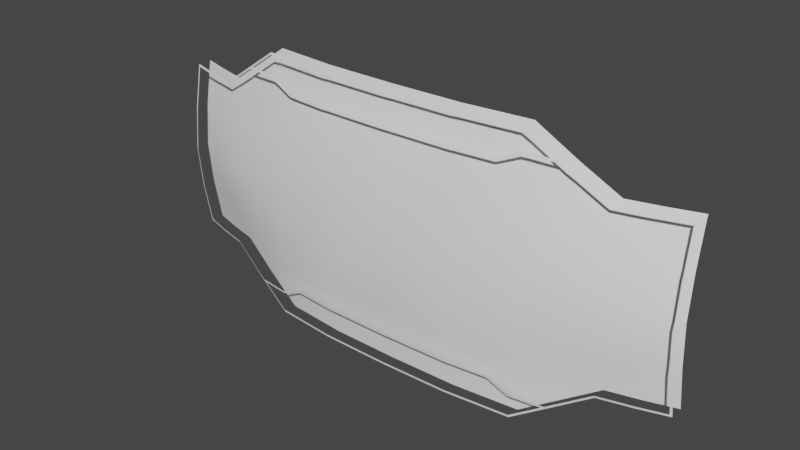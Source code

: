 # Source: prj_shield.blend  (saved by Blender 3.0.42; exported with 4.5.12 LTS)
import bpy
from mathutils import Matrix  # noqa: F401  (used for matrix-valued properties, if any)

bpy.ops.wm.read_factory_settings(use_empty=True)
scene = bpy.context.scene
scene.name = 'Scene'

# ---- collections
col_collection = bpy.data.collections.new('Collection'); scene.collection.children.link(col_collection)

# ---- materials (node trees are filled in below, after node groups)
mat_base = bpy.data.materials.new('base')
mat_base.use_transparent_shadow = False
mat_extra = bpy.data.materials.new('extra')
mat_extra.use_transparent_shadow = False

# ---- material node trees
mat_base.use_nodes = True; mat_base.node_tree.nodes.clear()
_N = mat_base.node_tree.nodes; _L = mat_base.node_tree.links
n0 = _N.new('ShaderNodeBsdfPrincipled'); n0.name = 'Principled BSDF'; n0.location = (10, 300)
n0.distribution = 'GGX'
n0.subsurface_method = 'RANDOM_WALK_SKIN'
n0.inputs[0].default_value = (1.0, 1.0, 1.0, 1.0)
n0.inputs[3].default_value = 1.45
n0.inputs[27].default_value = (0.0, 0.0, 0.0, 1.0)
n0.inputs[28].default_value = 1.0
n1 = _N.new('ShaderNodeOutputMaterial'); n1.name = 'Material Output'; n1.location = (300, 300)
_L.new(n0.outputs[0], n1.inputs[0])
n1.is_active_output = True
mat_extra.use_nodes = True; mat_extra.node_tree.nodes.clear()
_N = mat_extra.node_tree.nodes; _L = mat_extra.node_tree.links
n0 = _N.new('ShaderNodeBsdfPrincipled'); n0.name = 'Principled BSDF'; n0.location = (10, 300)
n0.distribution = 'GGX'
n0.subsurface_method = 'RANDOM_WALK_SKIN'
n0.inputs[0].default_value = (1.0, 1.0, 1.0, 1.0)
n0.inputs[3].default_value = 1.45
n0.inputs[27].default_value = (0.0, 0.0, 0.0, 1.0)
n0.inputs[28].default_value = 1.0
n1 = _N.new('ShaderNodeOutputMaterial'); n1.name = 'Material Output'; n1.location = (300, 300)
_L.new(n0.outputs[0], n1.inputs[0])
n1.is_active_output = True

# ---- world
world_world = bpy.data.worlds.new('World'); scene.world = world_world
world_world.use_nodes = True; world_world.node_tree.nodes.clear()
_N = world_world.node_tree.nodes; _L = world_world.node_tree.links
n0 = _N.new('ShaderNodeOutputWorld'); n0.name = 'World Output'; n0.location = (300, 300)
n1 = _N.new('ShaderNodeBackground'); n1.name = 'Background'; n1.location = (10, 300)
n1.inputs[0].default_value = (0.05088, 0.05088, 0.05088, 1.0)
_L.new(n1.outputs[0], n0.inputs[0])
n0.is_active_output = True
world_world.color = (0.05088, 0.05088, 0.05088)
world_world.use_sun_shadow = False
world_world.sun_shadow_jitter_overblur = 0.0

# ---- meshes
me_semodelmesh_006 = bpy.data.meshes.new('SEModelMesh.006')
me_semodelmesh_006.from_pydata([(-1.377, 0.0729, 0.6966), (-1.529, 0.1189, 0.6966), (-1.529, 0.07375, 0.4437), (-1.195, 0.02699, 0.6966), (-1.377, 0.01942, 0.4437), (-1.53, 0.05122, 0.2), (-1.377, -0.007306, 0.2), (-1.195, -0.03327, 0.453), (-0.9898, -0.07425, 0.5176), (-0.9898, -0.01177, 0.8278), (-0.772, -0.1047, 0.5795), (-0.772, -0.04221, 0.9704), (-0.4016, -0.07764, 0.9704), (-0.4016, -0.1401, 0.5909), (-0.4016, -0.1713, 0.2), (-0.772, -0.136, 0.2), (-0.9898, -0.1055, 0.2), (-1.195, -0.06338, 0.2), (-1.195, -0.03327, -0.053), (-1.377, 0.01942, -0.04368), (-1.529, 0.07375, -0.04368), (-1.377, 0.0729, -0.2966), (-1.529, 0.1189, -0.2966), (-1.195, 0.02699, -0.2967), (-0.9898, -0.07425, -0.1176), (-0.772, -0.1047, -0.1795), (-0.9898, -0.01177, -0.4278), (-0.772, -0.04221, -0.5704), (-0.4016, -0.07764, -0.5705), (-0.4016, -0.1401, -0.1909), (1.296e-05, -0.1781, 0.2), (1.296e-05, -0.1468, 0.5909), (1.296e-05, -0.08432, 0.9704), (0.4017, -0.07764, 0.9704), (0.4017, -0.1401, 0.5909), (0.7723, -0.1047, 0.5795), (0.4017, -0.1713, 0.2), (1.296e-05, -0.1468, -0.1909), (0.4017, -0.1401, -0.1909), (0.7723, -0.1047, -0.1795), (0.4017, -0.07764, -0.5705), (1.296e-05, -0.08432, -0.5705), (0.7723, -0.04221, -0.5704), (0.9898, -0.01177, -0.4278), (0.9898, -0.07425, -0.1176), (1.195, 0.02699, -0.2966), (0.7723, -0.136, 0.2), (0.9898, -0.07425, 0.5176), (0.9898, -0.1055, 0.2), (1.195, -0.03327, -0.053), (1.377, 0.01942, -0.04368), (1.377, 0.0729, -0.2966), (1.53, 0.07375, -0.04368), (1.53, 0.1189, -0.2966), (1.53, 0.05126, 0.2), (1.377, -0.007306, 0.2), (1.195, -0.06338, 0.2), (1.195, -0.03327, 0.453), (1.377, 0.01942, 0.4437), (1.53, 0.07375, 0.4437), (1.377, 0.0729, 0.6966), (1.53, 0.1189, 0.6966), (1.195, 0.02699, 0.6966), (0.9898, -0.01177, 0.8278), (0.7723, -0.04221, 0.9704), (-0.9898, -0.01239, 0.814), (-0.772, -0.04202, 0.9569), (-0.772, -0.0393, 0.9704), (-0.772, -0.0393, 0.9704), (-0.9898, -0.008858, 0.8278), (-0.9898, -0.01239, 0.814), (-1.195, 0.02586, 0.6838), (-0.9898, -0.01239, 0.814), (-0.9898, -0.008858, 0.8278), (-0.9898, -0.008858, 0.8278), (-1.195, 0.02986, 0.6966), (-1.195, 0.02586, 0.6838), (-1.377, 0.07243, 0.6841), (-1.195, 0.02586, 0.6838), (-1.195, 0.02986, 0.6966), (-1.195, 0.02986, 0.6966), (-1.377, 0.07582, 0.6966), (-1.377, 0.07243, 0.6841), (-1.541, 0.1225, 0.6839), (-1.377, 0.07243, 0.6841), (-1.377, 0.07582, 0.6966), (-1.377, 0.07582, 0.6966), (-1.541, 0.1254, 0.6966), (-1.541, 0.1225, 0.6839), (-0.4016, -0.0774, 0.9577), (1.296e-05, -0.08408, 0.9577), (1.296e-05, -0.08145, 0.9704), (-0.4016, -0.07472, 0.9704), (-0.772, -0.04202, 0.9569), (-0.4016, -0.0774, 0.9577), (-0.4016, -0.07472, 0.9704), (-0.772, -0.0393, 0.9704), (-0.772, -0.04202, -0.5568), (-0.9898, -0.01239, -0.4139), (-0.9898, -0.008858, -0.4278), (-0.9898, -0.008858, -0.4278), (-0.772, -0.0393, -0.5704), (-0.772, -0.04202, -0.5568), (-0.9898, -0.01239, -0.4139), (-1.195, 0.02586, -0.2837), (-1.195, 0.02986, -0.2967), (-1.195, 0.02986, -0.2967), (-0.9898, -0.008858, -0.4278), (-0.9898, -0.01239, -0.4139), (-1.195, 0.02586, -0.2837), (-1.377, 0.07243, -0.2839), (-1.377, 0.07582, -0.2966), (-1.377, 0.07582, -0.2966), (-1.195, 0.02986, -0.2967), (-1.195, 0.02586, -0.2837), (-1.377, 0.07243, -0.2839), (-1.541, 0.1225, -0.2838), (-1.541, 0.1254, -0.2966), (-1.541, 0.1254, -0.2966), (-1.377, 0.07582, -0.2966), (-1.377, 0.07243, -0.2839), (-0.4016, -0.0774, -0.5576), (-0.772, -0.04202, -0.5568), (-0.772, -0.0393, -0.5704), (-0.4016, -0.07472, -0.5705), (1.296e-05, -0.08408, -0.5576), (-0.4016, -0.0774, -0.5576), (-0.4016, -0.07472, -0.5705), (1.296e-05, -0.08145, -0.5705), (0.7723, -0.04202, 0.9569), (0.9898, -0.01239, 0.814), (0.9898, -0.008858, 0.8278), (0.9898, -0.008858, 0.8278), (0.7723, -0.0393, 0.9704), (0.7723, -0.04202, 0.9569), (0.9898, -0.01239, 0.814), (1.195, 0.02586, 0.6838), (1.195, 0.02986, 0.6966), (1.195, 0.02986, 0.6966), (0.9898, -0.008858, 0.8278), (0.9898, -0.01239, 0.814), (1.195, 0.02586, 0.6838), (1.377, 0.07243, 0.6841), (1.377, 0.07582, 0.6966), (1.377, 0.07582, 0.6966), (1.195, 0.02986, 0.6966), (1.195, 0.02586, 0.6838), (1.377, 0.07243, 0.6841), (1.542, 0.1225, 0.6839), (1.542, 0.1254, 0.6966), (1.542, 0.1254, 0.6966), (1.377, 0.07582, 0.6966), (1.377, 0.07243, 0.6841), (0.4017, -0.0774, 0.9577), (0.7723, -0.04202, 0.9569), (0.7723, -0.0393, 0.9704), (0.4017, -0.07472, 0.9704), (1.296e-05, -0.08408, 0.9577), (0.4017, -0.0774, 0.9577), (0.4017, -0.07472, 0.9704), (1.296e-05, -0.08145, 0.9704), (0.9898, -0.01239, -0.4139), (0.7723, -0.04202, -0.5568), (0.7723, -0.0393, -0.5704), (0.7723, -0.0393, -0.5704), (0.9898, -0.008858, -0.4278), (0.9898, -0.01239, -0.4139), (1.195, 0.02586, -0.2836), (0.9898, -0.01239, -0.4139), (0.9898, -0.008858, -0.4278), (0.9898, -0.008858, -0.4278), (1.195, 0.02986, -0.2966), (1.195, 0.02586, -0.2836), (1.377, 0.07243, -0.284), (1.195, 0.02586, -0.2836), (1.195, 0.02986, -0.2966), (1.195, 0.02986, -0.2966), (1.377, 0.07582, -0.2966), (1.377, 0.07243, -0.284), (1.542, 0.1225, -0.2838), (1.377, 0.07243, -0.284), (1.377, 0.07582, -0.2966), (1.377, 0.07582, -0.2966), (1.542, 0.1254, -0.2966), (1.542, 0.1225, -0.2838), (0.4017, -0.0774, -0.5576), (1.296e-05, -0.08408, -0.5576), (1.296e-05, -0.08145, -0.5705), (0.4017, -0.07472, -0.5705), (0.7723, -0.04202, -0.5568), (0.4017, -0.0774, -0.5576), (0.4017, -0.07472, -0.5705), (0.7723, -0.0393, -0.5704), (-0.9898, -0.09542, 0.814), (-0.772, -0.1251, 0.9569), (-0.772, -0.1223, 0.9704), (-0.772, -0.1223, 0.9704), (-0.9898, -0.09189, 0.8278), (-0.9898, -0.09542, 0.814), (-1.195, -0.05717, 0.6838), (-0.9898, -0.09542, 0.814), (-0.9898, -0.09189, 0.8278), (-0.9898, -0.09189, 0.8278), (-1.195, -0.05317, 0.6966), (-1.195, -0.05717, 0.6838), (-1.377, -0.0106, 0.6841), (-1.195, -0.05717, 0.6838), (-1.195, -0.05317, 0.6966), (-1.195, -0.05317, 0.6966), (-1.377, -0.007212, 0.6966), (-1.377, -0.0106, 0.6841), (-1.541, 0.03946, 0.6839), (-1.377, -0.0106, 0.6841), (-1.377, -0.007212, 0.6966), (-1.377, -0.007212, 0.6966), (-1.541, 0.04233, 0.6966), (-1.541, 0.03946, 0.6839), (-0.4016, -0.1604, 0.9577), (1.296e-05, -0.1672, 0.9577), (1.296e-05, -0.1645, 0.9704), (-0.4016, -0.1578, 0.9704), (-0.772, -0.1251, 0.9569), (-0.4016, -0.1604, 0.9577), (-0.4016, -0.1578, 0.9704), (-0.772, -0.1223, 0.9704), (-0.772, -0.1251, -0.5568), (-0.9898, -0.09542, -0.4139), (-0.9898, -0.09189, -0.4278), (-0.9898, -0.09189, -0.4278), (-0.772, -0.1223, -0.5704), (-0.772, -0.1251, -0.5568), (-0.9898, -0.09542, -0.4139), (-1.195, -0.05717, -0.2837), (-1.195, -0.05317, -0.2967), (-1.195, -0.05317, -0.2967), (-0.9898, -0.09189, -0.4278), (-0.9898, -0.09542, -0.4139), (-1.195, -0.05717, -0.2837), (-1.377, -0.0106, -0.2839), (-1.377, -0.007212, -0.2966), (-1.377, -0.007212, -0.2966), (-1.195, -0.05317, -0.2967), (-1.195, -0.05717, -0.2837), (-1.377, -0.0106, -0.2839), (-1.541, 0.03946, -0.2838), (-1.541, 0.04233, -0.2966), (-1.541, 0.04233, -0.2966), (-1.377, -0.007212, -0.2966), (-1.377, -0.0106, -0.2839), (-0.4016, -0.1604, -0.5576), (-0.772, -0.1251, -0.5568), (-0.772, -0.1223, -0.5704), (-0.4016, -0.1578, -0.5705), (1.296e-05, -0.1672, -0.5576), (-0.4016, -0.1604, -0.5576), (-0.4016, -0.1578, -0.5705), (1.296e-05, -0.1645, -0.5705), (0.7723, -0.1251, 0.9569), (0.9898, -0.09542, 0.814), (0.9898, -0.09189, 0.8278), (0.9898, -0.09189, 0.8278), (0.7723, -0.1223, 0.9704), (0.7723, -0.1251, 0.9569), (0.9898, -0.09542, 0.814), (1.195, -0.05717, 0.6838), (1.195, -0.05317, 0.6966), (1.195, -0.05317, 0.6966), (0.9898, -0.09189, 0.8278), (0.9898, -0.09542, 0.814), (1.195, -0.05717, 0.6838), (1.377, -0.0106, 0.6841), (1.377, -0.007212, 0.6966), (1.377, -0.007212, 0.6966), (1.195, -0.05317, 0.6966), (1.195, -0.05717, 0.6838), (1.377, -0.0106, 0.6841), (1.542, 0.03946, 0.6839), (1.542, 0.04233, 0.6966), (1.542, 0.04233, 0.6966), (1.377, -0.007212, 0.6966), (1.377, -0.0106, 0.6841), (0.4017, -0.1604, 0.9577), (0.7723, -0.1251, 0.9569), (0.7723, -0.1223, 0.9704), (0.4017, -0.1578, 0.9704), (1.296e-05, -0.1672, 0.9577), (0.4017, -0.1604, 0.9577), (0.4017, -0.1578, 0.9704), (1.296e-05, -0.1645, 0.9704), (0.9898, -0.09542, -0.4139), (0.7723, -0.1251, -0.5568), (0.7723, -0.1223, -0.5704), (0.7723, -0.1223, -0.5704), (0.9898, -0.09189, -0.4278), (0.9898, -0.09542, -0.4139), (1.195, -0.05717, -0.2836), (0.9898, -0.09542, -0.4139), (0.9898, -0.09189, -0.4278), (0.9898, -0.09189, -0.4278), (1.195, -0.05317, -0.2966), (1.195, -0.05717, -0.2836), (1.377, -0.0106, -0.284), (1.195, -0.05717, -0.2836), (1.195, -0.05317, -0.2966), (1.195, -0.05317, -0.2966), (1.377, -0.007212, -0.2966), (1.377, -0.0106, -0.284), (1.542, 0.03946, -0.2838), (1.377, -0.0106, -0.284), (1.377, -0.007212, -0.2966), (1.377, -0.007212, -0.2966), (1.542, 0.04233, -0.2966), (1.542, 0.03946, -0.2838), (0.4017, -0.1604, -0.5576), (1.296e-05, -0.1672, -0.5576), (1.296e-05, -0.1645, -0.5705), (0.4017, -0.1578, -0.5705), (0.7723, -0.1251, -0.5568), (0.4017, -0.1604, -0.5576), (0.4017, -0.1578, -0.5705), (0.7723, -0.1223, -0.5704), (-0.7713, -0.1251, 0.8342), (-0.6456, -0.1372, 0.7744), (-0.6456, -0.1345, 0.7879), (-0.6456, -0.1345, 0.7879), (-0.7713, -0.1216, 0.848), (-0.7713, -0.1251, 0.8342), (-0.9572, -0.09993, 0.8353), (-0.7713, -0.1251, 0.8342), (-0.7713, -0.1216, 0.848), (-0.7713, -0.1216, 0.848), (-0.9373, -0.09979, 0.8482), (-0.9572, -0.09993, 0.8353), (-0.4016, -0.1604, 0.7751), (1.296e-05, -0.1672, 0.7751), (1.296e-05, -0.1645, 0.7879), (-0.4016, -0.1578, 0.7879), (-0.6456, -0.1372, 0.7744), (-0.4016, -0.1604, 0.7751), (-0.4016, -0.1578, 0.7879), (-0.6456, -0.1345, 0.7879), (0.6459, -0.1372, 0.7744), (0.7713, -0.1252, 0.8344), (0.7713, -0.1217, 0.8483), (0.7713, -0.1217, 0.8483), (0.6459, -0.1345, 0.7879), (0.6459, -0.1372, 0.7744), (0.7713, -0.1252, 0.8344), (0.9572, -0.09975, 0.8353), (0.9374, -0.09965, 0.8482), (0.9374, -0.09965, 0.8482), (0.7713, -0.1217, 0.8483), (0.7713, -0.1252, 0.8344), (0.4017, -0.1604, 0.7751), (0.6459, -0.1372, 0.7744), (0.6459, -0.1345, 0.7879), (0.4017, -0.1578, 0.7879), (1.296e-05, -0.1672, 0.7751), (0.4017, -0.1604, 0.7751), (0.4017, -0.1578, 0.7879), (1.296e-05, -0.1645, 0.7879), (-0.7713, -0.1251, -0.4345), (-0.7713, -0.1216, -0.448), (-0.6456, -0.1345, -0.3879), (-0.6456, -0.1345, -0.3879), (-0.6456, -0.1372, -0.3747), (-0.7713, -0.1251, -0.4345), (-0.9572, -0.09993, -0.4356), (-0.9373, -0.09979, -0.4482), (-0.7713, -0.1216, -0.448), (-0.7713, -0.1216, -0.448), (-0.7713, -0.1251, -0.4345), (-0.9572, -0.09993, -0.4356), (-0.4016, -0.1604, -0.3754), (-0.4016, -0.1578, -0.3879), (1.296e-05, -0.1645, -0.3879), (1.296e-05, -0.1672, -0.3754), (-0.6456, -0.1372, -0.3747), (-0.6456, -0.1345, -0.3879), (-0.4016, -0.1578, -0.3879), (-0.4016, -0.1604, -0.3754), (0.6459, -0.1372, -0.3747), (0.6459, -0.1345, -0.3879), (0.7713, -0.1217, -0.4483), (0.7713, -0.1217, -0.4483), (0.7713, -0.1252, -0.4347), (0.6459, -0.1372, -0.3747), (0.7713, -0.1252, -0.4347), (0.7713, -0.1217, -0.4483), (0.9366, -0.09965, -0.4482), (0.9366, -0.09965, -0.4482), (0.9572, -0.09975, -0.4356), (0.7713, -0.1252, -0.4347), (0.4017, -0.1604, -0.3754), (0.4017, -0.1578, -0.3879), (0.6459, -0.1345, -0.3879), (0.6459, -0.1372, -0.3747), (1.296e-05, -0.1672, -0.3754), (1.296e-05, -0.1645, -0.3879), (0.4017, -0.1578, -0.3879), (0.4017, -0.1604, -0.3754), (1.542, 0.05573, 0.2), (1.542, 0.07798, 0.4437), (1.53, 0.07375, 0.4437), (1.53, 0.07375, 0.4437), (1.53, 0.05126, 0.2), (1.542, 0.05573, 0.2), (1.53, 0.1189, 0.6966), (1.53, 0.07375, 0.4437), (1.542, 0.07798, 0.4437), (1.542, 0.07798, 0.4437), (1.542, 0.1224, 0.6966), (1.53, 0.1189, 0.6966), (1.53, 0.07375, -0.04368), (1.53, 0.1189, -0.2966), (1.542, 0.1224, -0.2966), (1.542, 0.1224, -0.2966), (1.542, 0.07798, -0.04368), (1.53, 0.07375, -0.04368), (1.53, 0.07375, -0.04368), (1.542, 0.07798, -0.04368), (1.542, 0.05573, 0.2), (1.542, 0.05573, 0.2), (1.53, 0.05126, 0.2), (1.53, 0.07375, -0.04368), (-1.529, 0.07375, 0.4437), (-1.529, 0.1189, 0.6966), (-1.541, 0.1224, 0.6966), (-1.541, 0.1224, 0.6966), (-1.541, 0.07798, 0.4437), (-1.529, 0.07375, 0.4437), (-1.529, 0.07375, 0.4437), (-1.541, 0.07798, 0.4437), (-1.541, 0.05573, 0.2), (-1.541, 0.05573, 0.2), (-1.53, 0.05122, 0.2), (-1.529, 0.07375, 0.4437), (-1.541, 0.05573, 0.2), (-1.541, 0.07798, -0.04368), (-1.529, 0.07375, -0.04368), (-1.529, 0.07375, -0.04368), (-1.53, 0.05122, 0.2), (-1.541, 0.05573, 0.2), (-1.529, 0.1189, -0.2966), (-1.529, 0.07375, -0.04368), (-1.541, 0.07798, -0.04368), (-1.541, 0.07798, -0.04368), (-1.541, 0.1224, -0.2966), (-1.529, 0.1189, -0.2966), (1.542, -0.02386, 0.2), (1.542, -0.001613, 0.4437), (1.53, -0.0058, 0.4437), (1.53, -0.0058, 0.4437), (1.53, -0.02833, 0.2), (1.542, -0.02386, 0.2), (1.53, 0.03931, 0.6966), (1.53, -0.0058, 0.4437), (1.542, -0.001613, 0.4437), (1.542, -0.001613, 0.4437), (1.542, 0.04289, 0.6966), (1.53, 0.03931, 0.6966), (1.53, -0.0058, -0.04368), (1.53, 0.03931, -0.2966), (1.542, 0.04289, -0.2966), (1.542, 0.04289, -0.2966), (1.542, -0.001613, -0.04368), (1.53, -0.0058, -0.04368), (1.53, -0.0058, -0.04368), (1.542, -0.001613, -0.04368), (1.542, -0.02386, 0.2), (1.542, -0.02386, 0.2), (1.53, -0.02833, 0.2), (1.53, -0.0058, -0.04368), (-1.529, -0.007964, 0.4437), (-1.529, 0.03715, 0.6966), (-1.541, 0.04077, 0.6966), (-1.541, 0.04077, 0.6966), (-1.541, -0.00373, 0.4437), (-1.529, -0.007964, 0.4437), (-1.529, -0.007964, 0.4437), (-1.541, -0.00373, 0.4437), (-1.541, -0.02598, 0.2), (-1.541, -0.02598, 0.2), (-1.53, -0.0305, 0.2), (-1.529, -0.007964, 0.4437), (-1.541, -0.02598, 0.2), (-1.541, -0.00373, -0.04368), (-1.529, -0.007964, -0.04368), (-1.529, -0.007964, -0.04368), (-1.53, -0.0305, 0.2), (-1.541, -0.02598, 0.2), (-1.529, 0.03715, -0.2966), (-1.529, -0.007964, -0.04368), (-1.541, -0.00373, -0.04368), (-1.541, -0.00373, -0.04368), (-1.541, 0.04077, -0.2966), (-1.529, 0.03715, -0.2966)], [], [(0, 2, 1), (3, 4, 0), (2, 0, 4), (4, 5, 2), (5, 4, 6), (7, 6, 4), (4, 3, 7), (3, 8, 7), (8, 3, 9), (9, 10, 8), (10, 9, 11), (12, 10, 11), (10, 12, 13), (14, 10, 13), (10, 14, 15), (15, 8, 10), (8, 15, 16), (16, 7, 8), (7, 16, 17), (6, 7, 17), (16, 18, 17), (18, 6, 17), (6, 18, 19), (19, 5, 6), (5, 19, 20), (21, 20, 19), (20, 21, 22), (19, 23, 21), (23, 19, 18), (24, 23, 18), (18, 16, 24), (15, 24, 16), (24, 15, 25), (14, 25, 15), (25, 26, 24), (23, 24, 26), (25, 27, 26), (25, 28, 27), (25, 14, 29), (28, 25, 29), (14, 30, 29), (13, 30, 14), (12, 31, 13), (30, 13, 31), (12, 32, 31), (33, 31, 32), (31, 33, 34), (34, 30, 31), (33, 35, 34), (30, 34, 36), (35, 36, 34), (30, 37, 29), (36, 38, 30), (30, 38, 37), (36, 39, 38), (38, 40, 37), (39, 40, 38), (37, 41, 28), (37, 40, 41), (28, 29, 37), (40, 39, 42), (39, 43, 42), (43, 39, 44), (44, 45, 43), (39, 46, 44), (39, 36, 46), (36, 35, 46), (47, 46, 35), (46, 47, 48), (44, 46, 48), (48, 49, 44), (45, 44, 49), (50, 45, 49), (45, 50, 51), (52, 51, 50), (51, 52, 53), (50, 54, 52), (54, 50, 55), (49, 55, 50), (49, 48, 56), (55, 49, 56), (48, 57, 56), (57, 48, 47), (57, 55, 56), (55, 57, 58), (58, 54, 55), (54, 58, 59), (60, 59, 58), (59, 60, 61), (58, 62, 60), (62, 58, 57), (47, 62, 57), (62, 47, 63), (35, 63, 47), (63, 35, 64), (35, 33, 64), (65, 67, 66), (68, 70, 69), (71, 73, 72), (74, 76, 75), (77, 79, 78), (80, 82, 81), (83, 85, 84), (86, 88, 87), (89, 91, 90), (91, 89, 92), (93, 95, 94), (95, 93, 96), (97, 99, 98), (100, 102, 101), (103, 105, 104), (106, 108, 107), (109, 111, 110), (112, 114, 113), (115, 117, 116), (118, 120, 119), (121, 123, 122), (123, 121, 124), (125, 127, 126), (127, 125, 128), (129, 131, 130), (132, 134, 133), (135, 137, 136), (138, 140, 139), (141, 143, 142), (144, 146, 145), (147, 149, 148), (150, 152, 151), (153, 155, 154), (155, 153, 156), (157, 159, 158), (159, 157, 160), (161, 163, 162), (164, 166, 165), (167, 169, 168), (170, 172, 171), (173, 175, 174), (176, 178, 177), (179, 181, 180), (182, 184, 183), (185, 187, 186), (187, 185, 188), (189, 191, 190), (191, 189, 192), (193, 195, 194), (196, 198, 197), (199, 201, 200), (202, 204, 203), (205, 207, 206), (208, 210, 209), (211, 213, 212), (214, 216, 215), (217, 219, 218), (219, 217, 220), (221, 223, 222), (223, 221, 224), (225, 227, 226), (228, 230, 229), (231, 233, 232), (234, 236, 235), (237, 239, 238), (240, 242, 241), (243, 245, 244), (246, 248, 247), (249, 251, 250), (251, 249, 252), (253, 255, 254), (255, 253, 256), (257, 259, 258), (260, 262, 261), (263, 265, 264), (266, 268, 267), (269, 271, 270), (272, 274, 273), (275, 277, 276), (278, 280, 279), (281, 283, 282), (283, 281, 284), (285, 287, 286), (287, 285, 288), (289, 291, 290), (292, 294, 293), (295, 297, 296), (298, 300, 299), (301, 303, 302), (304, 306, 305), (307, 309, 308), (310, 312, 311), (313, 315, 314), (315, 313, 316), (317, 319, 318), (319, 317, 320), (321, 323, 322), (324, 326, 325), (327, 329, 328), (330, 332, 331), (333, 335, 334), (335, 333, 336), (337, 339, 338), (339, 337, 340), (341, 343, 342), (344, 346, 345), (347, 349, 348), (350, 352, 351), (353, 355, 354), (355, 353, 356), (357, 359, 358), (359, 357, 360), (361, 363, 362), (364, 366, 365), (367, 369, 368), (370, 372, 371), (373, 375, 374), (375, 373, 376), (377, 379, 378), (379, 377, 380), (381, 383, 382), (384, 386, 385), (387, 389, 388), (390, 392, 391), (393, 395, 394), (395, 393, 396), (397, 399, 398), (399, 397, 400), (401, 403, 402), (404, 406, 405), (407, 409, 408), (410, 412, 411), (413, 415, 414), (416, 418, 417), (419, 421, 420), (422, 424, 423), (425, 427, 426), (428, 430, 429), (431, 433, 432), (434, 436, 435), (437, 439, 438), (440, 442, 441), (443, 445, 444), (446, 448, 447), (449, 451, 450), (452, 454, 453), (455, 457, 456), (458, 460, 459), (461, 463, 462), (464, 466, 465), (467, 469, 468), (470, 472, 471), (473, 475, 474), (476, 478, 477), (479, 481, 480), (482, 484, 483), (485, 487, 486), (488, 490, 489), (491, 493, 492), (494, 496, 495)])
me_semodelmesh_006.polygons.foreach_set('use_smooth', [True] * 256)
me_semodelmesh_006.polygons.foreach_set('material_index', [0, 0, 0, 0, 0, 0, 0, 0, 0, 0, 0, 0, 0, 0, 0, 0, 0, 0, 0, 0, 0, 0, 0, 0, 0, 0, 0, 0, 0, 0, 0, 0, 0, 0, 0, 0, 0, 0, 0, 0, 0, 0, 0, 0, 0, 0, 0, 0, 0, 0, 0, 0, 0, 0, 0, 0, 0, 0, 0, 0, 0, 0, 0, 0, 0, 0, 0, 0, 0, 0, 0, 0, 0, 0, 0, 0, 0, 0, 0, 0, 0, 0, 0, 0, 0, 0, 0, 0, 0, 0, 0, 0, 0, 0, 0, 0, 0, 0, 0, 0, 0, 0, 0, 0, 0, 0, 0, 0, 0, 0, 0, 0, 0, 0, 0, 0, 0, 0, 0, 0, 0, 0, 0, 0, 0, 0, 0, 0, 0, 0, 0, 0, 0, 0, 0, 0, 0, 0, 0, 0, 0, 0, 0, 0, 1, 1, 1, 1, 1, 1, 1, 1, 1, 1, 1, 1, 1, 1, 1, 1, 1, 1, 1, 1, 1, 1, 1, 1, 1, 1, 1, 1, 1, 1, 1, 1, 1, 1, 1, 1, 1, 1, 1, 1, 1, 1, 1, 1, 1, 1, 1, 1, 1, 1, 1, 1, 1, 1, 1, 1, 1, 1, 0, 1, 1, 1, 1, 1, 1, 1, 1, 1, 1, 1, 1, 1, 1, 1, 1, 1, 1, 1, 1, 1, 0, 0, 0, 0, 0, 0, 0, 0, 0, 0, 0, 0, 0, 0, 0, 0, 1, 1, 1, 1, 1, 1, 1, 1, 1, 1, 1, 1, 1, 1, 1, 1])
_uv = me_semodelmesh_006.uv_layers.new(name='UVSet_0')
_uv.uv.foreach_set('vector', [0.04521, 0.2209, 0.003355, 0.3652, 0.003416, 0.2204, 0.1118, 0.2204, 0.04521, 0.3656, 0.04521, 0.2209, 0.003355, 0.3652, 0.04521, 0.2209, 0.04521, 0.3656, 0.04521, 0.3656, 0.003324, 0.5027, 0.003355, 0.3652, 0.003324, 0.5027, 0.04521, 0.3656, 0.04521, 0.5032, 0.1118, 0.3622, 0.04521, 0.5032, 0.04521, 0.3656, 0.04521, 0.3656, 0.1118, 0.2204, 0.1118, 0.3622, 0.1118, 0.2204, 0.1814, 0.3271, 0.1118, 0.3622, 0.1814, 0.3271, 0.1118, 0.2204, 0.1814, 0.1516, 0.1814, 0.1516, 0.2507, 0.295, 0.1814, 0.3271, 0.2507, 0.295, 0.1814, 0.1516, 0.2507, 0.08393, 0.3731, 0.08393, 0.2507, 0.295, 0.2507, 0.08393, 0.2507, 0.295, 0.3731, 0.08393, 0.3731, 0.295, 0.3731, 0.5027, 0.2507, 0.295, 0.3731, 0.295, 0.2507, 0.295, 0.3731, 0.5027, 0.2507, 0.5027, 0.2507, 0.5027, 0.1814, 0.3271, 0.2507, 0.295, 0.1814, 0.3271, 0.2507, 0.5027, 0.1814, 0.5027, 0.1814, 0.5027, 0.1118, 0.3622, 0.1814, 0.3271, 0.1118, 0.3622, 0.1814, 0.5027, 0.1118, 0.5027, 0.04521, 0.5032, 0.1118, 0.3622, 0.1118, 0.5027, 0.1814, 0.5027, 0.1118, 0.6433, 0.1118, 0.5027, 0.1118, 0.6433, 0.04521, 0.5032, 0.1118, 0.5027, 0.04521, 0.5032, 0.1118, 0.6433, 0.04521, 0.6407, 0.04521, 0.6407, 0.003324, 0.5027, 0.04521, 0.5032, 0.003324, 0.5027, 0.04521, 0.6407, 0.003355, 0.6403, 0.04521, 0.7783, 0.003355, 0.6403, 0.04521, 0.6407, 0.003355, 0.6403, 0.04521, 0.7783, 0.003416, 0.7779, 0.04521, 0.6407, 0.1118, 0.7778, 0.04521, 0.7783, 0.1118, 0.7778, 0.04521, 0.6407, 0.1118, 0.6433, 0.1814, 0.6783, 0.1118, 0.7778, 0.1118, 0.6433, 0.1118, 0.6433, 0.1814, 0.5027, 0.1814, 0.6783, 0.2507, 0.5027, 0.1814, 0.6783, 0.1814, 0.5027, 0.1814, 0.6783, 0.2507, 0.5027, 0.2507, 0.7105, 0.3731, 0.5027, 0.2507, 0.7105, 0.2507, 0.5027, 0.2507, 0.7105, 0.1814, 0.8485, 0.1814, 0.6783, 0.1118, 0.7778, 0.1814, 0.6783, 0.1814, 0.8485, 0.2507, 0.7105, 0.2507, 0.9166, 0.1814, 0.8485, 0.2507, 0.7105, 0.3731, 0.9166, 0.2507, 0.9166, 0.2507, 0.7105, 0.3731, 0.5027, 0.3731, 0.7105, 0.3731, 0.9166, 0.2507, 0.7105, 0.3731, 0.7105, 0.3731, 0.5027, 0.4998, 0.5027, 0.3731, 0.7105, 0.3731, 0.295, 0.4998, 0.5027, 0.3731, 0.5027, 0.3731, 0.08393, 0.4998, 0.295, 0.3731, 0.295, 0.4998, 0.5027, 0.3731, 0.295, 0.4998, 0.295, 0.3731, 0.08393, 0.4998, 0.08393, 0.4998, 0.295, 0.6286, 0.08393, 0.4998, 0.295, 0.4998, 0.08393, 0.4998, 0.295, 0.6286, 0.08393, 0.6286, 0.295, 0.6286, 0.295, 0.4998, 0.5027, 0.4998, 0.295, 0.6286, 0.08393, 0.7444, 0.295, 0.6286, 0.295, 0.4998, 0.5027, 0.6286, 0.295, 0.6286, 0.5027, 0.7444, 0.295, 0.6286, 0.5027, 0.6286, 0.295, 0.4998, 0.5027, 0.4998, 0.7105, 0.3731, 0.7105, 0.6286, 0.5027, 0.6286, 0.7105, 0.4998, 0.5027, 0.4998, 0.5027, 0.6286, 0.7105, 0.4998, 0.7105, 0.6286, 0.5027, 0.7444, 0.7105, 0.6286, 0.7105, 0.6286, 0.7105, 0.6286, 0.9166, 0.4998, 0.7105, 0.7444, 0.7105, 0.6286, 0.9166, 0.6286, 0.7105, 0.4998, 0.7105, 0.4998, 0.9166, 0.3731, 0.9166, 0.4998, 0.7105, 0.6286, 0.9166, 0.4998, 0.9166, 0.3731, 0.9166, 0.3731, 0.7105, 0.4998, 0.7105, 0.6286, 0.9166, 0.7444, 0.7105, 0.7444, 0.9166, 0.7444, 0.7105, 0.8159, 0.8469, 0.7444, 0.9166, 0.8159, 0.8469, 0.7444, 0.7105, 0.8159, 0.6756, 0.8159, 0.6756, 0.885, 0.7777, 0.8159, 0.8469, 0.7444, 0.7105, 0.7444, 0.5027, 0.8159, 0.6756, 0.7444, 0.7105, 0.6286, 0.5027, 0.7444, 0.5027, 0.6286, 0.5027, 0.7444, 0.295, 0.7444, 0.5027, 0.8159, 0.326, 0.7444, 0.5027, 0.7444, 0.295, 0.7444, 0.5027, 0.8159, 0.326, 0.8159, 0.5025, 0.8159, 0.6756, 0.7444, 0.5027, 0.8159, 0.5025, 0.8159, 0.5025, 0.885, 0.6433, 0.8159, 0.6756, 0.885, 0.7777, 0.8159, 0.6756, 0.885, 0.6433, 0.9473, 0.6403, 0.885, 0.7777, 0.885, 0.6433, 0.885, 0.7777, 0.9473, 0.6403, 0.9473, 0.7777, 0.996, 0.6403, 0.9473, 0.7777, 0.9473, 0.6403, 0.9473, 0.7777, 0.996, 0.6403, 0.9959, 0.7777, 0.9473, 0.6403, 0.996, 0.5027, 0.996, 0.6403, 0.996, 0.5027, 0.9473, 0.6403, 0.9473, 0.5027, 0.885, 0.6433, 0.9473, 0.5027, 0.9473, 0.6403, 0.885, 0.6433, 0.8159, 0.5025, 0.885, 0.5027, 0.9473, 0.5027, 0.885, 0.6433, 0.885, 0.5027, 0.8159, 0.5025, 0.885, 0.3622, 0.885, 0.5027, 0.885, 0.3622, 0.8159, 0.5025, 0.8159, 0.326, 0.885, 0.3622, 0.9473, 0.5027, 0.885, 0.5027, 0.9473, 0.5027, 0.885, 0.3622, 0.9473, 0.3652, 0.9473, 0.3652, 0.996, 0.5027, 0.9473, 0.5027, 0.996, 0.5027, 0.9473, 0.3652, 0.996, 0.3652, 0.9473, 0.2209, 0.996, 0.3652, 0.9473, 0.3652, 0.996, 0.3652, 0.9473, 0.2209, 0.9959, 0.2209, 0.9473, 0.3652, 0.885, 0.2209, 0.9473, 0.2209, 0.885, 0.2209, 0.9473, 0.3652, 0.885, 0.3622, 0.8159, 0.326, 0.885, 0.2209, 0.885, 0.3622, 0.885, 0.2209, 0.8159, 0.326, 0.8159, 0.1531, 0.7444, 0.295, 0.8159, 0.1531, 0.8159, 0.326, 0.8159, 0.1531, 0.7444, 0.295, 0.7444, 0.08393, 0.7444, 0.295, 0.6286, 0.08393, 0.7444, 0.08393, 0.03642, 0.07838, 0.07649, 0.1184, 0.03642, 0.1184, 0.07649, 0.1184, 0.03642, 0.07838, 0.07649, 0.07838, 0.03642, 0.07838, 0.07649, 0.1184, 0.03642, 0.1184, 0.07649, 0.1184, 0.03642, 0.07838, 0.07649, 0.07838, 0.03642, 0.07838, 0.07649, 0.1184, 0.03642, 0.1184, 0.07649, 0.1184, 0.03642, 0.07838, 0.07649, 0.07838, 0.03642, 0.07838, 0.07649, 0.1184, 0.03642, 0.1184, 0.07649, 0.1184, 0.03642, 0.07838, 0.07649, 0.07838, 0.03642, 0.07838, 0.07649, 0.1184, 0.03642, 0.1184, 0.07649, 0.1184, 0.03642, 0.07838, 0.07649, 0.07838, 0.03642, 0.07838, 0.07649, 0.1184, 0.03642, 0.1184, 0.07649, 0.1184, 0.03642, 0.07838, 0.07649, 0.07838, 0.03642, 0.07838, 0.07649, 0.1184, 0.03642, 0.1184, 0.07649, 0.1184, 0.03642, 0.07838, 0.07649, 0.07838, 0.03642, 0.07838, 0.07649, 0.1184, 0.03642, 0.1184, 0.07649, 0.1184, 0.03642, 0.07838, 0.07649, 0.07838, 0.03642, 0.07838, 0.07649, 0.1184, 0.03642, 0.1184, 0.07649, 0.1184, 0.03642, 0.07838, 0.07649, 0.07838, 0.03642, 0.07838, 0.07649, 0.1184, 0.03642, 0.1184, 0.07649, 0.1184, 0.03642, 0.07838, 0.07649, 0.07838, 0.03642, 0.07838, 0.07649, 0.1184, 0.03642, 0.1184, 0.07649, 0.1184, 0.03642, 0.07838, 0.07649, 0.07838, 0.03642, 0.07838, 0.07649, 0.1184, 0.03642, 0.1184, 0.07649, 0.1184, 0.03642, 0.07838, 0.07649, 0.07838, 0.03642, 0.07838, 0.07649, 0.1184, 0.03642, 0.1184, 0.07649, 0.1184, 0.03642, 0.07838, 0.07649, 0.07838, 0.03642, 0.07838, 0.07649, 0.1184, 0.03642, 0.1184, 0.07649, 0.1184, 0.03642, 0.07838, 0.07649, 0.07838, 0.03642, 0.07838, 0.07649, 0.1184, 0.03642, 0.1184, 0.07649, 0.1184, 0.03642, 0.07838, 0.07649, 0.07838, 0.03642, 0.07838, 0.07649, 0.1184, 0.03642, 0.1184, 0.07649, 0.1184, 0.03642, 0.07838, 0.07649, 0.07838, 0.03642, 0.07838, 0.07649, 0.1184, 0.03642, 0.1184, 0.07649, 0.1184, 0.03642, 0.07838, 0.07649, 0.07838, 0.03642, 0.07838, 0.07649, 0.1184, 0.03642, 0.1184, 0.07649, 0.1184, 0.03642, 0.07838, 0.07649, 0.07838, 0.03642, 0.07838, 0.07649, 0.1184, 0.03642, 0.1184, 0.07649, 0.1184, 0.03642, 0.07838, 0.07649, 0.07838, 0.03642, 0.07838, 0.07649, 0.1184, 0.03642, 0.1184, 0.07649, 0.1184, 0.03642, 0.07838, 0.07649, 0.07838, 0.03642, 0.07838, 0.07649, 0.1184, 0.03642, 0.1184, 0.07649, 0.1184, 0.03642, 0.07838, 0.07649, 0.07838, 0.03642, 0.07838, 0.07649, 0.1184, 0.03642, 0.1184, 0.07649, 0.1184, 0.03642, 0.07838, 0.07649, 0.07838, 0.03642, 0.07838, 0.07649, 0.1184, 0.03642, 0.1184, 0.07649, 0.1184, 0.03642, 0.07838, 0.07649, 0.07838, 0.03642, 0.07838, 0.07649, 0.1184, 0.03642, 0.1184, 0.07649, 0.1184, 0.03642, 0.07838, 0.07649, 0.07838, 0.8928, 0.07838, 0.9329, 0.1184, 0.8928, 0.1184, 0.9329, 0.1184, 0.8928, 0.07838, 0.9329, 0.07838, 0.8928, 0.07838, 0.9329, 0.1184, 0.8928, 0.1184, 0.9329, 0.1184, 0.8928, 0.07838, 0.9329, 0.07838, 0.8928, 0.07838, 0.9329, 0.1184, 0.8928, 0.1184, 0.9329, 0.1184, 0.8928, 0.07838, 0.9329, 0.07838, 0.8928, 0.07838, 0.9329, 0.1184, 0.8928, 0.1184, 0.9329, 0.1184, 0.8928, 0.07838, 0.9329, 0.07838, 0.8928, 0.07838, 0.9329, 0.1184, 0.8928, 0.1184, 0.9329, 0.1184, 0.8928, 0.07838, 0.9329, 0.07838, 0.8928, 0.07838, 0.9329, 0.1184, 0.8928, 0.1184, 0.9329, 0.1184, 0.8928, 0.07838, 0.9329, 0.07838, 0.8928, 0.07838, 0.9329, 0.1184, 0.8928, 0.1184, 0.9329, 0.1184, 0.8928, 0.07838, 0.9329, 0.07838, 0.8928, 0.07838, 0.9329, 0.1184, 0.8928, 0.1184, 0.9329, 0.1184, 0.8928, 0.07838, 0.9329, 0.07838, 0.8928, 0.07838, 0.9329, 0.1184, 0.8928, 0.1184, 0.9329, 0.1184, 0.8928, 0.07838, 0.9329, 0.07838, 0.8928, 0.07838, 0.9329, 0.1184, 0.8928, 0.1184, 0.9329, 0.1184, 0.8928, 0.07838, 0.9329, 0.07838, 0.8928, 0.07838, 0.9329, 0.1184, 0.8928, 0.1184, 0.9329, 0.1184, 0.8928, 0.07838, 0.9329, 0.07838, 0.8928, 0.07838, 0.9329, 0.1184, 0.8928, 0.1184, 0.9329, 0.1184, 0.8928, 0.07838, 0.9329, 0.07838, 0.8928, 0.07838, 0.9329, 0.1184, 0.8928, 0.1184, 0.9329, 0.1184, 0.8928, 0.07838, 0.9329, 0.07838, 0.8928, 0.07838, 0.9329, 0.1184, 0.8928, 0.1184, 0.9329, 0.1184, 0.8928, 0.07838, 0.9329, 0.07838, 0.8928, 0.07838, 0.9329, 0.1184, 0.8928, 0.1184, 0.9329, 0.1184, 0.8928, 0.07838, 0.9329, 0.07838, 0.8928, 0.07838, 0.9329, 0.1184, 0.8928, 0.1184, 0.9329, 0.1184, 0.8928, 0.07838, 0.9329, 0.07838, 0.8928, 0.07838, 0.9329, 0.1184, 0.8928, 0.1184, 0.9329, 0.1184, 0.8928, 0.07838, 0.9329, 0.07838, 0.8928, 0.07838, 0.9329, 0.1184, 0.8928, 0.1184, 0.9329, 0.1184, 0.8928, 0.07838, 0.9329, 0.07838, 0.8928, 0.07838, 0.9329, 0.1184, 0.8928, 0.1184, 0.9329, 0.1184, 0.8928, 0.07838, 0.9329, 0.07838, 0.8928, 0.07838, 0.9329, 0.1184, 0.8928, 0.1184, 0.9329, 0.1184, 0.8928, 0.07838, 0.9329, 0.07838, 0.8928, 0.07838, 0.9329, 0.1184, 0.8928, 0.1184, 0.9329, 0.1184, 0.8928, 0.07838, 0.9329, 0.07838, 0.8928, 0.07838, 0.9329, 0.1184, 0.8928, 0.1184, 0.9329, 0.1184, 0.8928, 0.07838, 0.9329, 0.07838, 0.8928, 0.07838, 0.9329, 0.1184, 0.8928, 0.1184, 0.9329, 0.1184, 0.8928, 0.07838, 0.9329, 0.07838, 0.8928, 0.07838, 0.9329, 0.1184, 0.8928, 0.1184, 0.9329, 0.1184, 0.8928, 0.07838, 0.9329, 0.07838, 0.8928, 0.07838, 0.9329, 0.1184, 0.8928, 0.1184, 0.9329, 0.1184, 0.8928, 0.07838, 0.9329, 0.07838, 0.8928, 0.07838, 0.9329, 0.1184, 0.8928, 0.1184, 0.9329, 0.1184, 0.8928, 0.07838, 0.9329, 0.07838, 0.8928, 0.07838, 0.9329, 0.1184, 0.8928, 0.1184, 0.9329, 0.1184, 0.8928, 0.07838, 0.9329, 0.07838, 0.8928, 0.07838, 0.9329, 0.1184, 0.8928, 0.1184, 0.9329, 0.1184, 0.8928, 0.07838, 0.9329, 0.07838, 0.8928, 0.07838, 0.9329, 0.1184, 0.8928, 0.1184, 0.9329, 0.1184, 0.8928, 0.07838, 0.9329, 0.07838, 0.8928, 0.07838, 0.9329, 0.1184, 0.8928, 0.1184, 0.9329, 0.1184, 0.8928, 0.07838, 0.9329, 0.07838, 0.8928, 0.07838, 0.9329, 0.1184, 0.8928, 0.1184, 0.9329, 0.1184, 0.8928, 0.07838, 0.9329, 0.07838, 0.8928, 0.07838, 0.9329, 0.1184, 0.8928, 0.1184, 0.9329, 0.1184, 0.8928, 0.07838, 0.9329, 0.07838, 0.8928, 0.07838, 0.9329, 0.1184, 0.8928, 0.1184, 0.9329, 0.1184, 0.8928, 0.07838, 0.9329, 0.07838, 0.8928, 0.07838, 0.9329, 0.1184, 0.8928, 0.1184, 0.9329, 0.1184, 0.8928, 0.07838, 0.9329, 0.07838, 0.8928, 0.07838, 0.9329, 0.1184, 0.8928, 0.1184, 0.9329, 0.1184, 0.8928, 0.07838, 0.9329, 0.07838, 0.8928, 0.07838, 0.9329, 0.1184, 0.8928, 0.1184, 0.9329, 0.1184, 0.8928, 0.07838, 0.9329, 0.07838, 0.8928, 0.07838, 0.9329, 0.1184, 0.8928, 0.1184, 0.9329, 0.1184, 0.8928, 0.07838, 0.9329, 0.07838, 0.8928, 0.07838, 0.9329, 0.1184, 0.8928, 0.1184, 0.9329, 0.1184, 0.8928, 0.07838, 0.9329, 0.07838, 0.8928, 0.07838, 0.9329, 0.1184, 0.8928, 0.1184, 0.9329, 0.1184, 0.8928, 0.07838, 0.9329, 0.07838, 0.8928, 0.07838, 0.9329, 0.1184, 0.8928, 0.1184, 0.9329, 0.1184, 0.8928, 0.07838, 0.9329, 0.07838, 0.1107, 0.07478, 0.06071, 0.1226, 0.1107, 0.1226, 0.06071, 0.1226, 0.1107, 0.07478, 0.06073, 0.07478, 0.0607, 0.0751, 0.1107, 0.1226, 0.06071, 0.1226, 0.1107, 0.1226, 0.0607, 0.0751, 0.1107, 0.0751, 0.06071, 0.1226, 0.1107, 0.07496, 0.0607, 0.07496, 0.1107, 0.07496, 0.06071, 0.1226, 0.1107, 0.1226, 0.06071, 0.1226, 0.1107, 0.07478, 0.1107, 0.1226, 0.1107, 0.07478, 0.06071, 0.1226, 0.06073, 0.07478, 0.1137, 0.1209, 0.05658, 0.07295, 0.1137, 0.07304, 0.05658, 0.07295, 0.1137, 0.1209, 0.05658, 0.1209, 0.1137, 0.1209, 0.05658, 0.07305, 0.05658, 0.1209, 0.05658, 0.07305, 0.1137, 0.1209, 0.1137, 0.07304, 0.05658, 0.07305, 0.1137, 0.1209, 0.05658, 0.1209, 0.1137, 0.1209, 0.05658, 0.07305, 0.1137, 0.07304, 0.1137, 0.07304, 0.05658, 0.1209, 0.1137, 0.1209, 0.05658, 0.1209, 0.1137, 0.07304, 0.05658, 0.07305, 0.9326, 0.06084, 0.8826, 0.1087, 0.9326, 0.1087, 0.8826, 0.1087, 0.9326, 0.06084, 0.8827, 0.06084, 0.8826, 0.06117, 0.9326, 0.1087, 0.8826, 0.1087, 0.9326, 0.1087, 0.8826, 0.06117, 0.9326, 0.06117, 0.8826, 0.1087, 0.9326, 0.06103, 0.8826, 0.06103, 0.9326, 0.06103, 0.8826, 0.1087, 0.9326, 0.1087, 0.8826, 0.1087, 0.9326, 0.06084, 0.9326, 0.1087, 0.9326, 0.06084, 0.8826, 0.1087, 0.8827, 0.06084, 0.9356, 0.1069, 0.8785, 0.05901, 0.9356, 0.05903, 0.8785, 0.05901, 0.9356, 0.1069, 0.8785, 0.1069, 0.9356, 0.1069, 0.8785, 0.05912, 0.8785, 0.1069, 0.8785, 0.05912, 0.9356, 0.1069, 0.9356, 0.05914, 0.8785, 0.05912, 0.9356, 0.1069, 0.8785, 0.1069, 0.9356, 0.1069, 0.8785, 0.05912, 0.9356, 0.05914, 0.9356, 0.05914, 0.8785, 0.1069, 0.9356, 0.1069, 0.8785, 0.1069, 0.9356, 0.05914, 0.8785, 0.05912])
_ca = me_semodelmesh_006.color_attributes.new('Color', 'BYTE_COLOR', 'CORNER')
_ca.data.foreach_set('color', [1.0, 1.0, 1.0, 1.0, 1.0, 1.0, 1.0, 1.0, 1.0, 1.0, 1.0, 1.0, 1.0, 1.0, 1.0, 1.0, 1.0, 1.0, 1.0, 1.0, 1.0, 1.0, 1.0, 1.0, 1.0, 1.0, 1.0, 1.0, 1.0, 1.0, 1.0, 1.0, 1.0, 1.0, 1.0, 1.0, 1.0, 1.0, 1.0, 1.0, 1.0, 1.0, 1.0, 1.0, 1.0, 1.0, 1.0, 1.0, 1.0, 1.0, 1.0, 1.0, 1.0, 1.0, 1.0, 1.0, 1.0, 1.0, 1.0, 1.0, 1.0, 1.0, 1.0, 1.0, 1.0, 1.0, 1.0, 1.0, 1.0, 1.0, 1.0, 1.0, 1.0, 1.0, 1.0, 1.0, 1.0, 1.0, 1.0, 1.0, 1.0, 1.0, 1.0, 1.0, 1.0, 1.0, 1.0, 1.0, 1.0, 1.0, 1.0, 1.0, 1.0, 1.0, 1.0, 1.0, 1.0, 1.0, 1.0, 1.0, 1.0, 1.0, 1.0, 1.0, 1.0, 1.0, 1.0, 1.0, 1.0, 1.0, 1.0, 1.0, 1.0, 1.0, 1.0, 1.0, 1.0, 1.0, 1.0, 1.0, 1.0, 1.0, 1.0, 1.0, 1.0, 1.0, 1.0, 1.0, 1.0, 1.0, 1.0, 1.0, 1.0, 1.0, 1.0, 1.0, 1.0, 1.0, 1.0, 1.0, 1.0, 1.0, 1.0, 1.0, 1.0, 1.0, 1.0, 1.0, 1.0, 1.0, 1.0, 1.0, 1.0, 1.0, 1.0, 1.0, 1.0, 1.0, 1.0, 1.0, 1.0, 1.0, 1.0, 1.0, 1.0, 1.0, 1.0, 1.0, 1.0, 1.0, 1.0, 1.0, 1.0, 1.0, 1.0, 1.0, 1.0, 1.0, 1.0, 1.0, 1.0, 1.0, 1.0, 1.0, 1.0, 1.0, 1.0, 1.0, 1.0, 1.0, 1.0, 1.0, 1.0, 1.0, 1.0, 1.0, 1.0, 1.0, 1.0, 1.0, 1.0, 1.0, 1.0, 1.0, 1.0, 1.0, 1.0, 1.0, 1.0, 1.0, 1.0, 1.0, 1.0, 1.0, 1.0, 1.0, 1.0, 1.0, 1.0, 1.0, 1.0, 1.0, 1.0, 1.0, 1.0, 1.0, 1.0, 1.0, 1.0, 1.0, 1.0, 1.0, 1.0, 1.0, 1.0, 1.0, 1.0, 1.0, 1.0, 1.0, 1.0, 1.0, 1.0, 1.0, 1.0, 1.0, 1.0, 1.0, 1.0, 1.0, 1.0, 1.0, 1.0, 1.0, 1.0, 1.0, 1.0, 1.0, 1.0, 1.0, 1.0, 1.0, 1.0, 1.0, 1.0, 1.0, 1.0, 1.0, 1.0, 1.0, 1.0, 1.0, 1.0, 1.0, 1.0, 1.0, 1.0, 1.0, 1.0, 1.0, 1.0, 1.0, 1.0, 1.0, 1.0, 1.0, 1.0, 1.0, 1.0, 1.0, 1.0, 1.0, 1.0, 1.0, 1.0, 1.0, 1.0, 1.0, 1.0, 1.0, 1.0, 1.0, 1.0, 1.0, 1.0, 1.0, 1.0, 1.0, 1.0, 1.0, 1.0, 1.0, 1.0, 1.0, 1.0, 1.0, 1.0, 1.0, 1.0, 1.0, 1.0, 1.0, 1.0, 1.0, 1.0, 1.0, 1.0, 1.0, 1.0, 1.0, 1.0, 1.0, 1.0, 1.0, 1.0, 1.0, 1.0, 1.0, 1.0, 1.0, 1.0, 1.0, 1.0, 1.0, 1.0, 1.0, 1.0, 1.0, 1.0, 1.0, 1.0, 1.0, 1.0, 1.0, 1.0, 1.0, 1.0, 1.0, 1.0, 1.0, 1.0, 1.0, 1.0, 1.0, 1.0, 1.0, 1.0, 1.0, 1.0, 1.0, 1.0, 1.0, 1.0, 1.0, 1.0, 1.0, 1.0, 1.0, 1.0, 1.0, 1.0, 1.0, 1.0, 1.0, 1.0, 1.0, 1.0, 1.0, 1.0, 1.0, 1.0, 1.0, 1.0, 1.0, 1.0, 1.0, 1.0, 1.0, 1.0, 1.0, 1.0, 1.0, 1.0, 1.0, 1.0, 1.0, 1.0, 1.0, 1.0, 1.0, 1.0, 1.0, 1.0, 1.0, 1.0, 1.0, 1.0, 1.0, 1.0, 1.0, 1.0, 1.0, 1.0, 1.0, 1.0, 1.0, 1.0, 1.0, 1.0, 1.0, 1.0, 1.0, 1.0, 1.0, 1.0, 1.0, 1.0, 1.0, 1.0, 1.0, 1.0, 1.0, 1.0, 1.0, 1.0, 1.0, 1.0, 1.0, 1.0, 1.0, 1.0, 1.0, 1.0, 1.0, 1.0, 1.0, 1.0, 1.0, 1.0, 1.0, 1.0, 1.0, 1.0, 1.0, 1.0, 1.0, 1.0, 1.0, 1.0, 1.0, 1.0, 1.0, 1.0, 1.0, 1.0, 1.0, 1.0, 1.0, 1.0, 1.0, 1.0, 1.0, 1.0, 1.0, 1.0, 1.0, 1.0, 1.0, 1.0, 1.0, 1.0, 1.0, 1.0, 1.0, 1.0, 1.0, 1.0, 1.0, 1.0, 1.0, 1.0, 1.0, 1.0, 1.0, 1.0, 1.0, 1.0, 1.0, 1.0, 1.0, 1.0, 1.0, 1.0, 1.0, 1.0, 1.0, 1.0, 1.0, 1.0, 1.0, 1.0, 1.0, 1.0, 1.0, 1.0, 1.0, 1.0, 1.0, 1.0, 1.0, 1.0, 1.0, 1.0, 1.0, 1.0, 1.0, 1.0, 1.0, 1.0, 1.0, 1.0, 1.0, 1.0, 1.0, 1.0, 1.0, 1.0, 1.0, 1.0, 1.0, 1.0, 1.0, 1.0, 1.0, 1.0, 1.0, 1.0, 1.0, 1.0, 1.0, 1.0, 1.0, 1.0, 1.0, 1.0, 1.0, 1.0, 1.0, 1.0, 1.0, 1.0, 1.0, 1.0, 1.0, 1.0, 1.0, 1.0, 1.0, 1.0, 1.0, 1.0, 1.0, 1.0, 1.0, 1.0, 1.0, 1.0, 1.0, 1.0, 1.0, 1.0, 1.0, 1.0, 1.0, 1.0, 1.0, 1.0, 1.0, 1.0, 1.0, 1.0, 1.0, 1.0, 1.0, 1.0, 1.0, 1.0, 1.0, 1.0, 1.0, 1.0, 1.0, 1.0, 1.0, 1.0, 1.0, 1.0, 1.0, 1.0, 1.0, 1.0, 1.0, 1.0, 1.0, 1.0, 1.0, 1.0, 1.0, 1.0, 1.0, 1.0, 1.0, 1.0, 1.0, 1.0, 1.0, 1.0, 1.0, 1.0, 1.0, 1.0, 1.0, 1.0, 1.0, 1.0, 1.0, 1.0, 1.0, 1.0, 1.0, 1.0, 1.0, 1.0, 1.0, 1.0, 1.0, 1.0, 1.0, 1.0, 1.0, 1.0, 1.0, 1.0, 1.0, 1.0, 1.0, 1.0, 1.0, 1.0, 1.0, 1.0, 1.0, 1.0, 1.0, 1.0, 1.0, 1.0, 1.0, 1.0, 1.0, 1.0, 1.0, 1.0, 1.0, 1.0, 1.0, 1.0, 1.0, 1.0, 1.0, 1.0, 1.0, 1.0, 1.0, 1.0, 1.0, 1.0, 1.0, 1.0, 1.0, 1.0, 1.0, 1.0, 1.0, 1.0, 1.0, 1.0, 1.0, 1.0, 1.0, 1.0, 1.0, 1.0, 1.0, 1.0, 1.0, 1.0, 1.0, 1.0, 1.0, 1.0, 1.0, 1.0, 1.0, 1.0, 1.0, 1.0, 1.0, 1.0, 1.0, 1.0, 1.0, 1.0, 1.0, 1.0, 1.0, 1.0, 1.0, 1.0, 1.0, 1.0, 1.0, 1.0, 1.0, 1.0, 1.0, 1.0, 1.0, 1.0, 1.0, 1.0, 1.0, 1.0, 1.0, 1.0, 1.0, 1.0, 1.0, 1.0, 1.0, 1.0, 1.0, 1.0, 1.0, 1.0, 1.0, 1.0, 1.0, 1.0, 1.0, 1.0, 1.0, 1.0, 1.0, 1.0, 1.0, 1.0, 1.0, 1.0, 1.0, 1.0, 1.0, 1.0, 1.0, 1.0, 1.0, 1.0, 1.0, 1.0, 1.0, 1.0, 1.0, 1.0, 1.0, 1.0, 1.0, 1.0, 1.0, 1.0, 1.0, 1.0, 1.0, 1.0, 1.0, 1.0, 1.0, 1.0, 1.0, 1.0, 1.0, 1.0, 1.0, 1.0, 1.0, 1.0, 1.0, 1.0, 1.0, 1.0, 1.0, 1.0, 1.0, 1.0, 1.0, 1.0, 1.0, 1.0, 1.0, 1.0, 1.0, 1.0, 1.0, 1.0, 1.0, 1.0, 1.0, 1.0, 1.0, 1.0, 1.0, 1.0, 1.0, 1.0, 1.0, 1.0, 1.0, 1.0, 1.0, 1.0, 1.0, 1.0, 1.0, 1.0, 1.0, 1.0, 1.0, 1.0, 1.0, 1.0, 1.0, 1.0, 1.0, 1.0, 1.0, 1.0, 1.0, 1.0, 1.0, 1.0, 1.0, 1.0, 1.0, 1.0, 1.0, 1.0, 1.0, 1.0, 1.0, 1.0, 1.0, 1.0, 1.0, 1.0, 1.0, 1.0, 1.0, 1.0, 1.0, 1.0, 1.0, 1.0, 1.0, 1.0, 1.0, 1.0, 1.0, 1.0, 1.0, 1.0, 1.0, 1.0, 1.0, 1.0, 1.0, 1.0, 1.0, 1.0, 1.0, 1.0, 1.0, 1.0, 1.0, 1.0, 1.0, 1.0, 1.0, 1.0, 1.0, 1.0, 1.0, 1.0, 1.0, 1.0, 1.0, 1.0, 1.0, 1.0, 1.0, 1.0, 1.0, 1.0, 1.0, 1.0, 1.0, 1.0, 1.0, 1.0, 1.0, 1.0, 1.0, 1.0, 1.0, 1.0, 1.0, 1.0, 1.0, 1.0, 1.0, 1.0, 1.0, 1.0, 1.0, 1.0, 1.0, 1.0, 1.0, 1.0, 1.0, 1.0, 1.0, 1.0, 1.0, 1.0, 1.0, 1.0, 1.0, 1.0, 1.0, 1.0, 1.0, 1.0, 1.0, 1.0, 1.0, 1.0, 1.0, 1.0, 1.0, 1.0, 1.0, 1.0, 1.0, 1.0, 1.0, 1.0, 1.0, 1.0, 1.0, 1.0, 1.0, 1.0, 1.0, 1.0, 1.0, 1.0, 1.0, 1.0, 1.0, 1.0, 1.0, 1.0, 1.0, 1.0, 1.0, 1.0, 1.0, 1.0, 1.0, 1.0, 1.0, 1.0, 1.0, 1.0, 1.0, 1.0, 1.0, 1.0, 1.0, 1.0, 1.0, 1.0, 1.0, 1.0, 1.0, 1.0, 1.0, 1.0, 1.0, 1.0, 1.0, 1.0, 1.0, 1.0, 1.0, 1.0, 1.0, 1.0, 1.0, 1.0, 1.0, 1.0, 1.0, 1.0, 1.0, 1.0, 1.0, 1.0, 1.0, 1.0, 1.0, 1.0, 1.0, 1.0, 1.0, 1.0, 1.0, 1.0, 1.0, 1.0, 1.0, 1.0, 1.0, 1.0, 1.0, 1.0, 1.0, 1.0, 1.0, 1.0, 1.0, 1.0, 1.0, 1.0, 1.0, 1.0, 1.0, 1.0, 1.0, 1.0, 1.0, 1.0, 1.0, 1.0, 1.0, 1.0, 1.0, 1.0, 1.0, 1.0, 1.0, 1.0, 1.0, 1.0, 1.0, 1.0, 1.0, 1.0, 1.0, 1.0, 1.0, 1.0, 1.0, 1.0, 1.0, 1.0, 1.0, 1.0, 1.0, 1.0, 1.0, 1.0, 1.0, 1.0, 1.0, 1.0, 1.0, 1.0, 1.0, 1.0, 1.0, 1.0, 1.0, 1.0, 1.0, 1.0, 1.0, 1.0, 1.0, 1.0, 1.0, 1.0, 1.0, 1.0, 1.0, 1.0, 1.0, 1.0, 1.0, 1.0, 1.0, 1.0, 1.0, 1.0, 1.0, 1.0, 1.0, 1.0, 1.0, 1.0, 1.0, 1.0, 1.0, 1.0, 1.0, 1.0, 1.0, 1.0, 1.0, 1.0, 1.0, 1.0, 1.0, 1.0, 1.0, 1.0, 1.0, 1.0, 1.0, 1.0, 1.0, 1.0, 1.0, 1.0, 1.0, 1.0, 1.0, 1.0, 1.0, 1.0, 1.0, 1.0, 1.0, 1.0, 1.0, 1.0, 1.0, 1.0, 1.0, 1.0, 1.0, 1.0, 1.0, 1.0, 1.0, 1.0, 1.0, 1.0, 1.0, 1.0, 1.0, 1.0, 1.0, 1.0, 1.0, 1.0, 1.0, 1.0, 1.0, 1.0, 1.0, 1.0, 1.0, 1.0, 1.0, 1.0, 1.0, 1.0, 1.0, 1.0, 1.0, 1.0, 1.0, 1.0, 1.0, 1.0, 1.0, 1.0, 1.0, 1.0, 1.0, 1.0, 1.0, 1.0, 1.0, 1.0, 1.0, 1.0, 1.0, 1.0, 1.0, 1.0, 1.0, 1.0, 1.0, 1.0, 1.0, 1.0, 1.0, 1.0, 1.0, 1.0, 1.0, 1.0, 1.0, 1.0, 1.0, 1.0, 1.0, 1.0, 1.0, 1.0, 1.0, 1.0, 1.0, 1.0, 1.0, 1.0, 1.0, 1.0, 1.0, 1.0, 1.0, 1.0, 1.0, 1.0, 1.0, 1.0, 1.0, 1.0, 1.0, 1.0, 1.0, 1.0, 1.0, 1.0, 1.0, 1.0, 1.0, 1.0, 1.0, 1.0, 1.0, 1.0, 1.0, 1.0, 1.0, 1.0, 1.0, 1.0, 1.0, 1.0, 1.0, 1.0, 1.0, 1.0, 1.0, 1.0, 1.0, 1.0, 1.0, 1.0, 1.0, 1.0, 1.0, 1.0, 1.0, 1.0, 1.0, 1.0, 1.0, 1.0, 1.0, 1.0, 1.0, 1.0, 1.0, 1.0, 1.0, 1.0, 1.0, 1.0, 1.0, 1.0, 1.0, 1.0, 1.0, 1.0, 1.0, 1.0, 1.0, 1.0, 1.0, 1.0, 1.0, 1.0, 1.0, 1.0, 1.0, 1.0, 1.0, 1.0, 1.0, 1.0, 1.0, 1.0, 1.0, 1.0, 1.0, 1.0, 1.0, 1.0, 1.0, 1.0, 1.0, 1.0, 1.0, 1.0, 1.0, 1.0, 1.0, 1.0, 1.0, 1.0, 1.0, 1.0, 1.0, 1.0, 1.0, 1.0, 1.0, 1.0, 1.0, 1.0, 1.0, 1.0, 1.0, 1.0, 1.0, 1.0, 1.0, 1.0, 1.0, 1.0, 1.0, 1.0, 1.0, 1.0, 1.0, 1.0, 1.0, 1.0, 1.0, 1.0, 1.0, 1.0, 1.0, 1.0, 1.0, 1.0, 1.0, 1.0, 1.0, 1.0, 1.0, 1.0, 1.0, 1.0, 1.0, 1.0, 1.0, 1.0, 1.0, 1.0, 1.0, 1.0, 1.0, 1.0, 1.0, 1.0, 1.0, 1.0, 1.0, 1.0, 1.0, 1.0, 1.0, 1.0, 1.0, 1.0, 1.0, 1.0, 1.0, 1.0, 1.0, 1.0, 1.0, 1.0, 1.0, 1.0, 1.0, 1.0, 1.0, 1.0, 1.0, 1.0, 1.0, 1.0, 1.0, 1.0, 1.0, 1.0, 1.0, 1.0, 1.0, 1.0, 1.0, 1.0, 1.0, 1.0, 1.0, 1.0, 1.0, 1.0, 1.0, 1.0, 1.0, 1.0, 1.0, 1.0, 1.0, 1.0, 1.0, 1.0, 1.0, 1.0, 1.0, 1.0, 1.0, 1.0, 1.0, 1.0, 1.0, 1.0, 1.0, 1.0, 1.0, 1.0, 1.0, 1.0, 1.0, 1.0, 1.0, 1.0, 1.0, 1.0, 1.0, 1.0, 1.0, 1.0, 1.0, 1.0, 1.0, 1.0, 1.0, 1.0, 1.0, 1.0, 1.0, 1.0, 1.0, 1.0, 1.0, 1.0, 1.0, 1.0, 1.0, 1.0, 1.0, 1.0, 1.0, 1.0, 1.0, 1.0, 1.0, 1.0, 1.0, 1.0, 1.0, 1.0, 1.0, 1.0, 1.0, 1.0, 1.0, 1.0, 1.0, 1.0, 1.0, 1.0, 1.0, 1.0, 1.0, 1.0, 1.0, 1.0, 1.0, 1.0, 1.0, 1.0, 1.0, 1.0, 1.0, 1.0, 1.0, 1.0, 1.0, 1.0, 1.0, 1.0, 1.0, 1.0, 1.0, 1.0, 1.0, 1.0, 1.0, 1.0, 1.0, 1.0, 1.0, 1.0, 1.0, 1.0, 1.0, 1.0, 1.0, 1.0, 1.0, 1.0, 1.0, 1.0, 1.0, 1.0, 1.0, 1.0, 1.0, 1.0, 1.0, 1.0, 1.0, 1.0, 1.0, 1.0, 1.0, 1.0, 1.0, 1.0, 1.0, 1.0, 1.0, 1.0, 1.0, 1.0, 1.0, 1.0, 1.0, 1.0, 1.0, 1.0, 1.0, 1.0, 1.0, 1.0, 1.0, 1.0, 1.0, 1.0, 1.0, 1.0, 1.0, 1.0, 1.0, 1.0, 1.0, 1.0, 1.0, 1.0, 1.0, 1.0, 1.0, 1.0, 1.0, 1.0, 1.0, 1.0, 1.0, 1.0, 1.0, 1.0, 1.0, 1.0, 1.0, 1.0, 1.0, 1.0, 1.0, 1.0, 1.0, 1.0, 1.0, 1.0, 1.0, 1.0, 1.0, 1.0, 1.0, 1.0, 1.0, 1.0, 1.0, 1.0, 1.0, 1.0, 1.0, 1.0, 1.0, 1.0, 1.0, 1.0, 1.0, 1.0, 1.0, 1.0, 1.0, 1.0, 1.0, 1.0, 1.0, 1.0, 1.0, 1.0, 1.0, 1.0, 1.0, 1.0, 1.0, 1.0, 1.0, 1.0, 1.0, 1.0, 1.0, 1.0, 1.0, 1.0, 1.0, 1.0, 1.0, 1.0, 1.0, 1.0, 1.0, 1.0, 1.0, 1.0, 1.0, 1.0, 1.0, 1.0, 1.0, 1.0, 1.0, 1.0, 1.0, 1.0, 1.0, 1.0, 1.0, 1.0, 1.0, 1.0, 1.0, 1.0, 1.0, 1.0, 1.0, 1.0, 1.0, 1.0, 1.0, 1.0, 1.0, 1.0, 1.0, 1.0, 1.0, 1.0, 1.0, 1.0, 1.0, 1.0, 1.0, 1.0, 1.0, 1.0, 1.0, 1.0, 1.0, 1.0, 1.0, 1.0, 1.0, 1.0, 1.0, 1.0, 1.0, 1.0, 1.0, 1.0, 1.0, 1.0, 1.0, 1.0, 1.0, 1.0, 1.0, 1.0, 1.0, 1.0, 1.0, 1.0, 1.0, 1.0, 1.0, 1.0, 1.0, 1.0, 1.0, 1.0, 1.0, 1.0, 1.0, 1.0, 1.0, 1.0, 1.0, 1.0, 1.0, 1.0, 1.0, 1.0, 1.0, 1.0, 1.0, 1.0, 1.0, 1.0, 1.0, 1.0, 1.0, 1.0, 1.0, 1.0, 1.0, 1.0, 1.0, 1.0, 1.0, 1.0, 1.0, 1.0, 1.0, 1.0, 1.0, 1.0, 1.0, 1.0, 1.0, 1.0, 1.0, 1.0, 1.0, 1.0, 1.0, 1.0, 1.0, 1.0, 1.0, 1.0, 1.0, 1.0, 1.0, 1.0, 1.0, 1.0, 1.0, 1.0, 1.0, 1.0, 1.0, 1.0, 1.0, 1.0, 1.0, 1.0, 1.0, 1.0, 1.0, 1.0, 1.0, 1.0, 1.0, 1.0, 1.0, 1.0, 1.0, 1.0, 1.0, 1.0, 1.0, 1.0, 1.0, 1.0, 1.0, 1.0, 1.0, 1.0, 1.0, 1.0, 1.0, 1.0, 1.0, 1.0, 1.0, 1.0, 1.0, 1.0, 1.0, 1.0, 1.0, 1.0, 1.0, 1.0, 1.0, 1.0, 1.0, 1.0, 1.0, 1.0, 1.0, 1.0, 1.0, 1.0, 1.0, 1.0, 1.0, 1.0, 1.0, 1.0, 1.0, 1.0, 1.0, 1.0, 1.0, 1.0, 1.0, 1.0, 1.0, 1.0, 1.0, 1.0, 1.0, 1.0, 1.0, 1.0, 1.0, 1.0, 1.0, 1.0, 1.0, 1.0, 1.0, 1.0, 1.0, 1.0, 1.0, 1.0, 1.0, 1.0, 1.0, 1.0, 1.0, 1.0, 1.0, 1.0, 1.0, 1.0, 1.0, 1.0, 1.0, 1.0, 1.0, 1.0, 1.0, 1.0, 1.0, 1.0, 1.0, 1.0, 1.0, 1.0, 1.0, 1.0, 1.0, 1.0, 1.0, 1.0, 1.0, 1.0, 1.0, 1.0, 1.0, 1.0, 1.0, 1.0, 1.0, 1.0, 1.0, 1.0, 1.0, 1.0, 1.0, 1.0, 1.0, 1.0, 1.0, 1.0, 1.0, 1.0, 1.0, 1.0, 1.0, 1.0, 1.0, 1.0, 1.0, 1.0, 1.0, 1.0, 1.0, 1.0, 1.0, 1.0, 1.0, 1.0, 1.0, 1.0, 1.0, 1.0, 1.0, 1.0, 1.0, 1.0, 1.0, 1.0, 1.0, 1.0, 1.0, 1.0, 1.0, 1.0, 1.0, 1.0, 1.0, 1.0, 1.0, 1.0, 1.0, 1.0, 1.0, 1.0, 1.0, 1.0, 1.0, 1.0, 1.0, 1.0, 1.0, 1.0, 1.0, 1.0, 1.0, 1.0, 1.0, 1.0, 1.0, 1.0, 1.0, 1.0, 1.0, 1.0, 1.0, 1.0, 1.0, 1.0, 1.0, 1.0, 1.0, 1.0, 1.0, 1.0, 1.0, 1.0, 1.0, 1.0, 1.0, 1.0, 1.0, 1.0, 1.0, 1.0, 1.0, 1.0, 1.0, 1.0, 1.0, 1.0, 1.0, 1.0, 1.0, 1.0, 1.0, 1.0, 1.0, 1.0, 1.0, 1.0, 1.0, 1.0, 1.0, 1.0, 1.0, 1.0, 1.0, 1.0, 1.0, 1.0, 1.0, 1.0, 1.0, 1.0, 1.0, 1.0, 1.0, 1.0, 1.0, 1.0, 1.0, 1.0, 1.0, 1.0, 1.0, 1.0, 1.0, 1.0, 1.0, 1.0, 1.0, 1.0, 1.0, 1.0, 1.0, 1.0, 1.0, 1.0, 1.0, 1.0, 1.0, 1.0, 1.0, 1.0, 1.0, 1.0, 1.0, 1.0, 1.0, 1.0, 1.0, 1.0, 1.0, 1.0, 1.0, 1.0, 1.0, 1.0, 1.0, 1.0, 1.0, 1.0, 1.0, 1.0, 1.0, 1.0, 1.0, 1.0, 1.0, 1.0, 1.0, 1.0, 1.0, 1.0, 1.0, 1.0, 1.0, 1.0, 1.0, 1.0, 1.0, 1.0, 1.0, 1.0, 1.0, 1.0, 1.0, 1.0, 1.0, 1.0, 1.0, 1.0, 1.0, 1.0, 1.0, 1.0, 1.0, 1.0, 1.0, 1.0, 1.0, 1.0, 1.0, 1.0, 1.0, 1.0, 1.0, 1.0, 1.0, 1.0, 1.0, 1.0, 1.0, 1.0, 1.0, 1.0, 1.0, 1.0, 1.0, 1.0, 1.0, 1.0, 1.0, 1.0, 1.0, 1.0, 1.0, 1.0, 1.0, 1.0, 1.0, 1.0, 1.0, 1.0, 1.0, 1.0, 1.0, 1.0, 1.0, 1.0, 1.0, 1.0, 1.0, 1.0, 1.0, 1.0, 1.0, 1.0, 1.0, 1.0, 1.0, 1.0, 1.0, 1.0, 1.0, 1.0, 1.0, 1.0, 1.0, 1.0, 1.0, 1.0, 1.0, 1.0, 1.0, 1.0, 1.0, 1.0, 1.0, 1.0, 1.0, 1.0, 1.0, 1.0, 1.0, 1.0, 1.0, 1.0, 1.0, 1.0, 1.0, 1.0, 1.0, 1.0, 1.0, 1.0, 1.0, 1.0, 1.0, 1.0, 1.0, 1.0, 1.0, 1.0, 1.0, 1.0, 1.0, 1.0, 1.0, 1.0, 1.0, 1.0, 1.0, 1.0, 1.0, 1.0, 1.0, 1.0, 1.0, 1.0, 1.0, 1.0, 1.0, 1.0, 1.0, 1.0, 1.0, 1.0, 1.0, 1.0, 1.0, 1.0, 1.0, 1.0, 1.0, 1.0, 1.0, 1.0, 1.0, 1.0, 1.0, 1.0, 1.0, 1.0, 1.0, 1.0, 1.0, 1.0, 1.0, 1.0, 1.0, 1.0, 1.0, 1.0, 1.0, 1.0, 1.0, 1.0, 1.0, 1.0, 1.0, 1.0, 1.0, 1.0, 1.0, 1.0, 1.0, 1.0, 1.0, 1.0, 1.0, 1.0, 1.0, 1.0, 1.0, 1.0, 1.0, 1.0, 1.0, 1.0, 1.0, 1.0, 1.0, 1.0, 1.0, 1.0, 1.0, 1.0, 1.0, 1.0, 1.0, 1.0, 1.0, 1.0, 1.0, 1.0, 1.0, 1.0, 1.0, 1.0, 1.0, 1.0, 1.0, 1.0, 1.0, 1.0, 1.0, 1.0, 1.0, 1.0, 1.0, 1.0, 1.0, 1.0, 1.0, 1.0, 1.0, 1.0, 1.0, 1.0, 1.0, 1.0, 1.0, 1.0, 1.0, 1.0, 1.0, 1.0, 1.0, 1.0, 1.0, 1.0, 1.0, 1.0, 1.0, 1.0, 1.0, 1.0, 1.0, 1.0, 1.0, 1.0, 1.0, 1.0, 1.0, 1.0, 1.0, 1.0, 1.0, 1.0, 1.0, 1.0, 1.0, 1.0, 1.0, 1.0, 1.0, 1.0, 1.0, 1.0, 1.0, 1.0, 1.0, 1.0, 1.0, 1.0, 1.0, 1.0, 1.0, 1.0, 1.0, 1.0, 1.0, 1.0, 1.0, 1.0, 1.0, 1.0, 1.0, 1.0, 1.0, 1.0, 1.0, 1.0, 1.0, 1.0, 1.0, 1.0, 1.0, 1.0, 1.0, 1.0, 1.0, 1.0, 1.0, 1.0, 1.0, 1.0, 1.0, 1.0, 1.0, 1.0, 1.0, 1.0, 1.0, 1.0, 1.0, 1.0, 1.0, 1.0, 1.0, 1.0, 1.0, 1.0, 1.0, 1.0, 1.0, 1.0, 1.0, 1.0, 1.0, 1.0, 1.0, 1.0, 1.0, 1.0, 1.0, 1.0, 1.0, 1.0, 1.0, 1.0, 1.0, 1.0, 1.0, 1.0, 1.0, 1.0, 1.0, 1.0, 1.0, 1.0, 1.0, 1.0, 1.0, 1.0, 1.0, 1.0, 1.0, 1.0, 1.0, 1.0, 1.0, 1.0, 1.0, 1.0, 1.0, 1.0, 1.0, 1.0, 1.0, 1.0, 1.0, 1.0, 1.0, 1.0, 1.0, 1.0, 1.0, 1.0, 1.0, 1.0, 1.0, 1.0, 1.0, 1.0, 1.0, 1.0, 1.0, 1.0, 1.0, 1.0, 1.0, 1.0, 1.0, 1.0, 1.0, 1.0, 1.0, 1.0, 1.0, 1.0, 1.0, 1.0, 1.0, 1.0, 1.0, 1.0, 1.0, 1.0, 1.0, 1.0, 1.0, 1.0, 1.0, 1.0, 1.0, 1.0, 1.0, 1.0, 1.0, 1.0, 1.0, 1.0, 1.0, 1.0, 1.0, 1.0, 1.0, 1.0, 1.0, 1.0, 1.0, 1.0, 1.0, 1.0, 1.0, 1.0, 1.0, 1.0, 1.0, 1.0, 1.0, 1.0, 1.0, 1.0, 1.0, 1.0, 1.0, 1.0, 1.0, 1.0, 1.0, 1.0, 1.0, 1.0, 1.0, 1.0, 1.0, 1.0, 1.0, 1.0, 1.0, 1.0, 1.0, 1.0, 1.0, 1.0, 1.0, 1.0, 1.0, 1.0, 1.0, 1.0, 1.0, 1.0, 1.0, 1.0, 1.0, 1.0, 1.0, 1.0, 1.0, 1.0, 1.0, 1.0, 1.0, 1.0, 1.0, 1.0, 1.0, 1.0, 1.0, 1.0, 1.0, 1.0, 1.0, 1.0, 1.0, 1.0, 1.0, 1.0, 1.0, 1.0, 1.0, 1.0, 1.0, 1.0, 1.0, 1.0, 1.0, 1.0, 1.0, 1.0, 1.0, 1.0, 1.0, 1.0, 1.0, 1.0, 1.0, 1.0, 1.0, 1.0, 1.0, 1.0, 1.0, 1.0, 1.0, 1.0, 1.0, 1.0, 1.0, 1.0, 1.0, 1.0, 1.0, 1.0, 1.0, 1.0, 1.0, 1.0, 1.0, 1.0, 1.0, 1.0, 1.0, 1.0, 1.0, 1.0, 1.0, 1.0, 1.0, 1.0, 1.0, 1.0, 1.0, 1.0, 1.0, 1.0, 1.0, 1.0, 1.0, 1.0, 1.0, 1.0, 1.0, 1.0, 1.0, 1.0, 1.0, 1.0, 1.0, 1.0, 1.0, 1.0, 1.0, 1.0, 1.0, 1.0, 1.0, 1.0, 1.0, 1.0, 1.0, 1.0, 1.0, 1.0, 1.0, 1.0, 1.0, 1.0, 1.0, 1.0, 1.0, 1.0, 1.0, 1.0, 1.0, 1.0, 1.0, 1.0, 1.0, 1.0, 1.0, 1.0, 1.0, 1.0, 1.0, 1.0, 1.0, 1.0, 1.0, 1.0, 1.0, 1.0, 1.0, 1.0, 1.0, 1.0, 1.0, 1.0, 1.0, 1.0, 1.0, 1.0, 1.0, 1.0, 1.0, 1.0, 1.0, 1.0, 1.0, 1.0, 1.0, 1.0, 1.0, 1.0, 1.0, 1.0, 1.0, 1.0, 1.0, 1.0, 1.0, 1.0, 1.0, 1.0, 1.0, 1.0, 1.0, 1.0, 1.0, 1.0, 1.0, 1.0, 1.0, 1.0, 1.0, 1.0, 1.0, 1.0, 1.0, 1.0, 1.0, 1.0, 1.0, 1.0, 1.0, 1.0, 1.0, 1.0, 1.0, 1.0, 1.0, 1.0, 1.0, 1.0, 1.0, 1.0, 1.0, 1.0, 1.0, 1.0, 1.0, 1.0, 1.0, 1.0, 1.0, 1.0, 1.0, 1.0, 1.0, 1.0, 1.0, 1.0, 1.0, 1.0, 1.0, 1.0, 1.0, 1.0, 1.0, 1.0, 1.0, 1.0, 1.0, 1.0, 1.0, 1.0, 1.0, 1.0, 1.0, 1.0, 1.0, 1.0, 1.0, 1.0, 1.0, 1.0, 1.0, 1.0, 1.0, 1.0, 1.0, 1.0, 1.0, 1.0, 1.0, 1.0, 1.0, 1.0, 1.0, 1.0, 1.0, 1.0, 1.0, 1.0, 1.0, 1.0, 1.0, 1.0, 1.0, 1.0, 1.0, 1.0, 1.0, 1.0, 1.0, 1.0, 1.0, 1.0, 1.0, 1.0, 1.0, 1.0, 1.0, 1.0, 1.0, 1.0, 1.0, 1.0, 1.0, 1.0, 1.0, 1.0, 1.0, 1.0, 1.0, 1.0, 1.0, 1.0, 1.0, 1.0, 1.0, 1.0, 1.0, 1.0, 1.0, 1.0, 1.0, 1.0, 1.0, 1.0, 1.0, 1.0, 1.0, 1.0, 1.0, 1.0, 1.0, 1.0, 1.0, 1.0, 1.0, 1.0, 1.0, 1.0, 1.0, 1.0, 1.0, 1.0, 1.0, 1.0, 1.0, 1.0, 1.0, 1.0, 1.0, 1.0, 1.0, 1.0, 1.0, 1.0, 1.0, 1.0, 1.0, 1.0, 1.0, 1.0, 1.0, 1.0, 1.0, 1.0, 1.0, 1.0, 1.0, 1.0, 1.0, 1.0, 1.0, 1.0, 1.0, 1.0, 1.0, 1.0, 1.0, 1.0, 1.0, 1.0, 1.0, 1.0, 1.0, 1.0, 1.0, 1.0, 1.0, 1.0, 1.0, 1.0, 1.0, 1.0, 1.0, 1.0, 1.0, 1.0, 1.0, 1.0, 1.0, 1.0, 1.0, 1.0, 1.0, 1.0, 1.0, 1.0, 1.0, 1.0, 1.0, 1.0, 1.0, 1.0, 1.0, 1.0, 1.0, 1.0, 1.0, 1.0, 1.0, 1.0, 1.0, 1.0, 1.0, 1.0, 1.0, 1.0, 1.0, 1.0, 1.0, 1.0, 1.0, 1.0, 1.0, 1.0, 1.0, 1.0, 1.0, 1.0, 1.0, 1.0, 1.0, 1.0, 1.0, 1.0, 1.0])
me_semodelmesh_006.materials.append(mat_base)
me_semodelmesh_006.materials.append(mat_extra)
me_semodelmesh_006.use_remesh_fix_poles = True
me_semodelmesh_006.use_remesh_preserve_attributes = False
me_semodelmesh_006.update()
me_semodelmesh_006.normals_split_custom_set([tuple(v) for v in zip(*[iter([0.2822, 0.9407, -0.1881, 0.315, 0.9372, -0.1496, 0.2834, 0.9446, -0.1654, 0.2665, 0.9403, -0.2116, 0.3053, 0.9393, -0.1565, 0.2822, 0.9407, -0.1881, 0.315, 0.9372, -0.1496, 0.2822, 0.9407, -0.1881, 0.3053, 0.9393, -0.1565, 0.3053, 0.9393, -0.1565, 0.3442, 0.9389, 2.526e-07, 0.315, 0.9372, -0.1496, 0.3442, 0.9389, 2.526e-07, 0.3053, 0.9393, -0.1565, 0.3139, 0.9495, -3.094e-06, 0.2582, 0.9546, -0.1487, 0.3139, 0.9495, -3.094e-06, 0.3053, 0.9393, -0.1565, 0.3053, 0.9393, -0.1565, 0.2665, 0.9403, -0.2116, 0.2582, 0.9546, -0.1487, 0.2665, 0.9403, -0.2116, 0.212, 0.9658, -0.1492, 0.2582, 0.9546, -0.1487, 0.212, 0.9658, -0.1492, 0.2665, 0.9403, -0.2116, 0.2423, 0.9534, -0.1797, 0.2423, 0.9534, -0.1797, 0.1413, 0.981, -0.1333, 0.212, 0.9658, -0.1492, 0.1413, 0.981, -0.1333, 0.2423, 0.9534, -0.1797, 0.1649, 0.9737, -0.1571, 0.05473, 0.9849, -0.1641, 0.1413, 0.981, -0.1333, 0.1649, 0.9737, -0.1571, 0.1413, 0.981, -0.1333, 0.05473, 0.9849, -0.1641, 0.04691, 0.9929, -0.1095, 0.07067, 0.9975, 2.03e-07, 0.1413, 0.981, -0.1333, 0.04691, 0.9929, -0.1095, 0.1413, 0.981, -0.1333, 0.07067, 0.9975, 2.03e-07, 0.1337, 0.991, -5.822e-07, 0.1337, 0.991, -5.822e-07, 0.212, 0.9658, -0.1492, 0.1413, 0.981, -0.1333, 0.212, 0.9658, -0.1492, 0.1337, 0.991, -5.822e-07, 0.1885, 0.9821, 1.262e-06, 0.1885, 0.9821, 1.262e-06, 0.2582, 0.9546, -0.1487, 0.212, 0.9658, -0.1492, 0.2582, 0.9546, -0.1487, 0.1885, 0.9821, 1.262e-06, 0.2498, 0.9683, -3.491e-07, 0.3139, 0.9495, -3.094e-06, 0.2582, 0.9546, -0.1487, 0.2498, 0.9683, -3.491e-07, 0.1885, 0.9821, 1.262e-06, 0.2582, 0.9546, 0.1487, 0.2498, 0.9683, -3.491e-07, 0.2582, 0.9546, 0.1487, 0.3139, 0.9495, -3.094e-06, 0.2498, 0.9683, -3.491e-07, 0.3139, 0.9495, -3.094e-06, 0.2582, 0.9546, 0.1487, 0.3053, 0.9393, 0.1566, 0.3053, 0.9393, 0.1566, 0.3442, 0.9389, 2.526e-07, 0.3139, 0.9495, -3.094e-06, 0.3442, 0.9389, 2.526e-07, 0.3053, 0.9393, 0.1566, 0.315, 0.9372, 0.1496, 0.2822, 0.9407, 0.1881, 0.315, 0.9372, 0.1496, 0.3053, 0.9393, 0.1566, 0.315, 0.9372, 0.1496, 0.2822, 0.9407, 0.1881, 0.2834, 0.9447, 0.1653, 0.3053, 0.9393, 0.1566, 0.2665, 0.9403, 0.2116, 0.2822, 0.9407, 0.1881, 0.2665, 0.9403, 0.2116, 0.3053, 0.9393, 0.1566, 0.2582, 0.9546, 0.1487, 0.212, 0.9659, 0.1489, 0.2665, 0.9403, 0.2116, 0.2582, 0.9546, 0.1487, 0.2582, 0.9546, 0.1487, 0.1885, 0.9821, 1.262e-06, 0.212, 0.9659, 0.1489, 0.1337, 0.991, -5.822e-07, 0.212, 0.9659, 0.1489, 0.1885, 0.9821, 1.262e-06, 0.212, 0.9659, 0.1489, 0.1337, 0.991, -5.822e-07, 0.1413, 0.9809, 0.1334, 0.07067, 0.9975, 2.03e-07, 0.1413, 0.9809, 0.1334, 0.1337, 0.991, -5.822e-07, 0.1413, 0.9809, 0.1334, 0.2423, 0.9534, 0.1797, 0.212, 0.9659, 0.1489, 0.2665, 0.9403, 0.2116, 0.212, 0.9659, 0.1489, 0.2423, 0.9534, 0.1797, 0.1413, 0.9809, 0.1334, 0.1649, 0.9737, 0.1571, 0.2423, 0.9534, 0.1797, 0.1413, 0.9809, 0.1334, 0.05476, 0.9849, 0.1641, 0.1649, 0.9737, 0.1571, 0.1413, 0.9809, 0.1334, 0.07067, 0.9975, 2.03e-07, 0.04691, 0.9929, 0.1095, 0.05476, 0.9849, 0.1641, 0.1413, 0.9809, 0.1334, 0.04691, 0.9929, 0.1095, 0.07067, 0.9975, 2.03e-07, -5.953e-09, 1.0, 2.381e-09, 0.04691, 0.9929, 0.1095, 0.04691, 0.9929, -0.1095, -5.953e-09, 1.0, 2.381e-09, 0.07067, 0.9975, 2.03e-07, 0.05473, 0.9849, -0.1641, -8.035e-07, 0.991, -0.1337, 0.04691, 0.9929, -0.1095, -5.953e-09, 1.0, 2.381e-09, 0.04691, 0.9929, -0.1095, -8.035e-07, 0.991, -0.1337, 0.05473, 0.9849, -0.1641, -8.237e-08, 0.9864, -0.1644, -8.035e-07, 0.991, -0.1337, -0.05472, 0.9849, -0.1641, -8.035e-07, 0.991, -0.1337, -8.237e-08, 0.9864, -0.1644, -8.035e-07, 0.991, -0.1337, -0.05472, 0.9849, -0.1641, -0.0469, 0.9929, -0.1094, -0.0469, 0.9929, -0.1094, -5.953e-09, 1.0, 2.381e-09, -8.035e-07, 0.991, -0.1337, -0.05472, 0.9849, -0.1641, -0.1413, 0.9809, -0.1334, -0.0469, 0.9929, -0.1094, -5.953e-09, 1.0, 2.381e-09, -0.0469, 0.9929, -0.1094, -0.07068, 0.9975, 4.768e-09, -0.1413, 0.9809, -0.1334, -0.07068, 0.9975, 4.768e-09, -0.0469, 0.9929, -0.1094, -5.953e-09, 1.0, 2.381e-09, -8.089e-07, 0.991, 0.1337, 0.04691, 0.9929, 0.1095, -0.07068, 0.9975, 4.768e-09, -0.04689, 0.9929, 0.1094, -5.953e-09, 1.0, 2.381e-09, -5.953e-09, 1.0, 2.381e-09, -0.04689, 0.9929, 0.1094, -8.089e-07, 0.991, 0.1337, -0.07068, 0.9975, 4.768e-09, -0.1413, 0.9809, 0.1334, -0.04689, 0.9929, 0.1094, -0.04689, 0.9929, 0.1094, -0.05475, 0.9849, 0.1641, -8.089e-07, 0.991, 0.1337, -0.1413, 0.9809, 0.1334, -0.05475, 0.9849, 0.1641, -0.04689, 0.9929, 0.1094, -8.089e-07, 0.991, 0.1337, 7.099e-08, 0.9864, 0.1644, 0.05476, 0.9849, 0.1641, -8.089e-07, 0.991, 0.1337, -0.05475, 0.9849, 0.1641, 7.099e-08, 0.9864, 0.1644, 0.05476, 0.9849, 0.1641, 0.04691, 0.9929, 0.1095, -8.089e-07, 0.991, 0.1337, -0.05475, 0.9849, 0.1641, -0.1413, 0.9809, 0.1334, -0.1649, 0.9737, 0.1571, -0.1413, 0.9809, 0.1334, -0.2423, 0.9534, 0.1797, -0.1649, 0.9737, 0.1571, -0.2423, 0.9534, 0.1797, -0.1413, 0.9809, 0.1334, -0.212, 0.9659, 0.1489, -0.212, 0.9659, 0.1489, -0.2664, 0.9403, 0.2116, -0.2423, 0.9534, 0.1797, -0.1413, 0.9809, 0.1334, -0.1337, 0.991, -2.766e-07, -0.212, 0.9659, 0.1489, -0.1413, 0.9809, 0.1334, -0.07068, 0.9975, 4.768e-09, -0.1337, 0.991, -2.766e-07, -0.07068, 0.9975, 4.768e-09, -0.1413, 0.9809, -0.1334, -0.1337, 0.991, -2.766e-07, -0.212, 0.9658, -0.149, -0.1337, 0.991, -2.766e-07, -0.1413, 0.9809, -0.1334, -0.1337, 0.991, -2.766e-07, -0.212, 0.9658, -0.149, -0.1885, 0.9821, -7.804e-06, -0.212, 0.9659, 0.1489, -0.1337, 0.991, -2.766e-07, -0.1885, 0.9821, -7.804e-06, -0.1885, 0.9821, -7.804e-06, -0.2582, 0.9546, 0.1486, -0.212, 0.9659, 0.1489, -0.2664, 0.9403, 0.2116, -0.212, 0.9659, 0.1489, -0.2582, 0.9546, 0.1486, -0.3053, 0.9393, 0.1565, -0.2664, 0.9403, 0.2116, -0.2582, 0.9546, 0.1486, -0.2664, 0.9403, 0.2116, -0.3053, 0.9393, 0.1565, -0.2822, 0.9407, 0.1881, -0.315, 0.9372, 0.1496, -0.2822, 0.9407, 0.1881, -0.3053, 0.9393, 0.1565, -0.2822, 0.9407, 0.1881, -0.315, 0.9372, 0.1496, -0.2834, 0.9447, 0.1653, -0.3053, 0.9393, 0.1565, -0.3443, 0.9389, -2.404e-07, -0.315, 0.9372, 0.1496, -0.3443, 0.9389, -2.404e-07, -0.3053, 0.9393, 0.1565, -0.3139, 0.9495, -3.141e-06, -0.2582, 0.9546, 0.1486, -0.3139, 0.9495, -3.141e-06, -0.3053, 0.9393, 0.1565, -0.2582, 0.9546, 0.1486, -0.1885, 0.9821, -7.804e-06, -0.2498, 0.9683, -1.798e-07, -0.3139, 0.9495, -3.141e-06, -0.2582, 0.9546, 0.1486, -0.2498, 0.9683, -1.798e-07, -0.1885, 0.9821, -7.804e-06, -0.2582, 0.9546, -0.1487, -0.2498, 0.9683, -1.798e-07, -0.2582, 0.9546, -0.1487, -0.1885, 0.9821, -7.804e-06, -0.212, 0.9658, -0.149, -0.2582, 0.9546, -0.1487, -0.3139, 0.9495, -3.141e-06, -0.2498, 0.9683, -1.798e-07, -0.3139, 0.9495, -3.141e-06, -0.2582, 0.9546, -0.1487, -0.3053, 0.9393, -0.1566, -0.3053, 0.9393, -0.1566, -0.3443, 0.9389, -2.404e-07, -0.3139, 0.9495, -3.141e-06, -0.3443, 0.9389, -2.404e-07, -0.3053, 0.9393, -0.1566, -0.315, 0.9372, -0.1496, -0.2822, 0.9407, -0.1881, -0.315, 0.9372, -0.1496, -0.3053, 0.9393, -0.1566, -0.315, 0.9372, -0.1496, -0.2822, 0.9407, -0.1881, -0.2834, 0.9446, -0.1653, -0.3053, 0.9393, -0.1566, -0.2664, 0.9403, -0.2116, -0.2822, 0.9407, -0.1881, -0.2664, 0.9403, -0.2116, -0.3053, 0.9393, -0.1566, -0.2582, 0.9546, -0.1487, -0.212, 0.9658, -0.149, -0.2664, 0.9403, -0.2116, -0.2582, 0.9546, -0.1487, -0.2664, 0.9403, -0.2116, -0.212, 0.9658, -0.149, -0.2423, 0.9534, -0.1797, -0.1413, 0.9809, -0.1334, -0.2423, 0.9534, -0.1797, -0.212, 0.9658, -0.149, -0.2423, 0.9534, -0.1797, -0.1413, 0.9809, -0.1334, -0.1649, 0.9737, -0.1571, -0.1413, 0.9809, -0.1334, -0.05472, 0.9849, -0.1641, -0.1649, 0.9737, -0.1571, 0.2511, 0.9495, -0.1883, 0.2511, 0.9495, -0.1883, 0.2511, 0.9495, -0.1883, 0.2815, 0.9304, -0.2346, 0.2815, 0.9304, -0.2346, 0.2815, 0.9304, -0.2346, 0.3214, 0.9173, -0.2352, 0.3214, 0.9173, -0.2352, 0.3214, 0.9173, -0.2352, 0.3454, 0.8949, -0.2826, 0.3454, 0.8949, -0.2826, 0.3454, 0.8949, -0.2826, 0.2357, 0.9273, -0.2908, 0.2357, 0.9273, -0.2908, 0.2358, 0.9273, -0.2908, 0.2348, 0.9392, -0.2505, 0.2348, 0.9392, -0.2505, 0.2348, 0.9392, -0.2505, 0.2824, 0.926, -0.2506, 0.2824, 0.926, -0.2506, 0.2824, 0.926, -0.2506, 0.2829, 0.9354, -0.2121, 0.2829, 0.9354, -0.2121, 0.2828, 0.9354, -0.2121, 0.01567, 0.9789, -0.2036, 0.0157, 0.9789, -0.2035, 0.01567, 0.9789, -0.2036, 0.0157, 0.9789, -0.2035, 0.01567, 0.9789, -0.2036, 0.01566, 0.9789, -0.2036, 0.09429, 0.9744, -0.2043, 0.09407, 0.9744, -0.2044, 0.09394, 0.9743, -0.2046, 0.09407, 0.9744, -0.2044, 0.09429, 0.9744, -0.2043, 0.09414, 0.9759, -0.1969, 0.2813, 0.9305, 0.2347, 0.2813, 0.9305, 0.2347, 0.2813, 0.9305, 0.2347, 0.2584, 0.9476, 0.1879, 0.2584, 0.9476, 0.1879, 0.2584, 0.9476, 0.1879, 0.3454, 0.8949, 0.2826, 0.3454, 0.8949, 0.2826, 0.3454, 0.8949, 0.2826, 0.322, 0.9189, 0.2278, 0.322, 0.9189, 0.2278, 0.322, 0.9189, 0.2278, 0.2422, 0.9375, 0.25, 0.2422, 0.9375, 0.25, 0.2422, 0.9375, 0.25, 0.2358, 0.9273, 0.2908, 0.2358, 0.9273, 0.2908, 0.2358, 0.9273, 0.2908, 0.2834, 0.9369, 0.2047, 0.2834, 0.9369, 0.2047, 0.2835, 0.9369, 0.2048, 0.2825, 0.9258, 0.2511, 0.2825, 0.9258, 0.2511, 0.2825, 0.9258, 0.2511, 0.09444, 0.9759, 0.1968, 0.09432, 0.9759, 0.1966, 0.09431, 0.9759, 0.1966, 0.09432, 0.9759, 0.1966, 0.09444, 0.9759, 0.1968, 0.09431, 0.9744, 0.2043, 0.01566, 0.9789, 0.2036, 0.01577, 0.9789, 0.2037, 0.01573, 0.9789, 0.2037, 0.01577, 0.9789, 0.2037, 0.01566, 0.9789, 0.2036, 0.01567, 0.9789, 0.2036, -0.2815, 0.9304, -0.2347, -0.2815, 0.9304, -0.2347, -0.2815, 0.9304, -0.2347, -0.2584, 0.9476, -0.188, -0.2584, 0.9476, -0.188, -0.2584, 0.9476, -0.188, -0.3454, 0.8949, -0.2826, -0.3454, 0.8949, -0.2826, -0.3454, 0.8949, -0.2826, -0.3214, 0.9173, -0.2351, -0.3214, 0.9173, -0.2351, -0.3214, 0.9173, -0.2351, -0.244, 0.9365, -0.2518, -0.244, 0.9365, -0.2518, -0.244, 0.9365, -0.2518, -0.2357, 0.9273, -0.2907, -0.2357, 0.9273, -0.2907, -0.2357, 0.9273, -0.2907, -0.2831, 0.9353, -0.2122, -0.2831, 0.9353, -0.2122, -0.2831, 0.9353, -0.2121, -0.2824, 0.9258, -0.2511, -0.2824, 0.9258, -0.2511, -0.2824, 0.9258, -0.2511, -0.09444, 0.9759, -0.1968, -0.09417, 0.9759, -0.1969, -0.09432, 0.9759, -0.1968, -0.09417, 0.9759, -0.1969, -0.09444, 0.9759, -0.1968, -0.0941, 0.9744, -0.2044, -0.01563, 0.9789, -0.2037, -0.01563, 0.9789, -0.2035, -0.01568, 0.9789, -0.2037, -0.01563, 0.9789, -0.2035, -0.01563, 0.9789, -0.2037, -0.01567, 0.9789, -0.2036, -0.2511, 0.9495, 0.1883, -0.2511, 0.9495, 0.1883, -0.2511, 0.9495, 0.1883, -0.2816, 0.9304, 0.2346, -0.2816, 0.9304, 0.2346, -0.2816, 0.9304, 0.2346, -0.315, 0.9212, 0.2284, -0.315, 0.9212, 0.2284, -0.315, 0.9212, 0.2284, -0.3454, 0.8949, 0.2826, -0.3454, 0.8949, 0.2826, -0.3454, 0.8949, 0.2826, -0.2357, 0.9273, 0.2908, -0.2357, 0.9273, 0.2908, -0.2357, 0.9273, 0.2908, -0.2348, 0.9392, 0.2505, -0.2348, 0.9392, 0.2505, -0.2348, 0.9392, 0.2505, -0.2824, 0.9259, 0.251, -0.2825, 0.9259, 0.251, -0.2824, 0.9259, 0.251, -0.283, 0.9353, 0.2123, -0.283, 0.9353, 0.2123, -0.283, 0.9353, 0.2123, -0.01573, 0.9789, 0.2037, -0.01565, 0.9789, 0.2037, -0.01566, 0.9789, 0.2036, -0.01565, 0.9789, 0.2037, -0.01573, 0.9789, 0.2037, -0.01563, 0.9789, 0.2036, -0.09429, 0.9744, 0.2043, -0.0942, 0.9744, 0.2042, -0.09422, 0.9744, 0.2042, -0.0942, 0.9744, 0.2042, -0.09429, 0.9744, 0.2043, -0.0945, 0.9759, 0.1968, 0.2511, 0.9495, -0.1883, 0.2511, 0.9494, -0.1884, 0.2511, 0.9495, -0.1883, 0.2815, 0.9304, -0.2346, 0.2815, 0.9304, -0.2346, 0.2815, 0.9304, -0.2346, 0.3215, 0.9173, -0.2352, 0.3215, 0.9173, -0.2352, 0.3215, 0.9173, -0.2352, 0.3454, 0.8949, -0.2826, 0.3454, 0.8949, -0.2826, 0.3454, 0.8949, -0.2826, 0.2358, 0.9273, -0.2908, 0.2358, 0.9273, -0.2908, 0.2357, 0.9273, -0.2908, 0.2348, 0.9392, -0.2505, 0.2348, 0.9392, -0.2505, 0.2348, 0.9392, -0.2505, 0.2825, 0.9258, -0.2511, 0.2825, 0.9258, -0.2511, 0.2825, 0.9258, -0.2511, 0.283, 0.9353, -0.2123, 0.2831, 0.9353, -0.2123, 0.2831, 0.9353, -0.2123, 0.01565, 0.9789, -0.2036, 0.01565, 0.9789, -0.2036, 0.01565, 0.9789, -0.2036, 0.01565, 0.9789, -0.2036, 0.01565, 0.9789, -0.2036, 0.01568, 0.9789, -0.2037, 0.09429, 0.9744, -0.2043, 0.09416, 0.9744, -0.2044, 0.09436, 0.9744, -0.2043, 0.09416, 0.9744, -0.2044, 0.09429, 0.9744, -0.2043, 0.0945, 0.9759, -0.1967, 0.2815, 0.9305, 0.2346, 0.2814, 0.9305, 0.2346, 0.2815, 0.9305, 0.2346, 0.2584, 0.9476, 0.188, 0.2584, 0.9476, 0.188, 0.2584, 0.9476, 0.188, 0.3454, 0.8949, 0.2826, 0.3454, 0.8949, 0.2826, 0.3454, 0.8949, 0.2826, 0.322, 0.9189, 0.2278, 0.322, 0.9189, 0.2278, 0.322, 0.9189, 0.2278, 0.242, 0.9375, 0.25, 0.2421, 0.9375, 0.25, 0.2421, 0.9375, 0.25, 0.2357, 0.9273, 0.2907, 0.2357, 0.9273, 0.2907, 0.2357, 0.9273, 0.2907, 0.2834, 0.9369, 0.2047, 0.2834, 0.9369, 0.2047, 0.2834, 0.9369, 0.2047, 0.2824, 0.9259, 0.251, 0.2824, 0.9259, 0.251, 0.2824, 0.9259, 0.251, 0.09444, 0.9759, 0.1968, 0.09425, 0.9759, 0.1966, 0.09447, 0.9759, 0.1968, 0.09425, 0.9759, 0.1966, 0.09444, 0.9759, 0.1968, 0.09431, 0.9744, 0.2043, 0.01566, 0.9789, 0.2036, 0.0156, 0.9789, 0.2036, 0.0156, 0.9789, 0.2036, 0.0156, 0.9789, 0.2036, 0.01566, 0.9789, 0.2036, 0.01563, 0.9789, 0.2036, -0.2815, 0.9304, -0.2347, -0.2815, 0.9304, -0.2347, -0.2815, 0.9304, -0.2346, -0.2584, 0.9476, -0.188, -0.2584, 0.9476, -0.188, -0.2584, 0.9476, -0.188, -0.3454, 0.8949, -0.2826, -0.3454, 0.8949, -0.2826, -0.3454, 0.8949, -0.2826, -0.3214, 0.9173, -0.2352, -0.3214, 0.9173, -0.2352, -0.3214, 0.9173, -0.2352, -0.244, 0.9365, -0.2518, -0.244, 0.9365, -0.2518, -0.244, 0.9365, -0.2518, -0.2357, 0.9273, -0.2907, -0.2357, 0.9273, -0.2907, -0.2357, 0.9273, -0.2907, -0.283, 0.9353, -0.2122, -0.2831, 0.9353, -0.2122, -0.2831, 0.9353, -0.2122, -0.2824, 0.9258, -0.2511, -0.2824, 0.9258, -0.2511, -0.2824, 0.9258, -0.2511, -0.09444, 0.9759, -0.1968, -0.09429, 0.9759, -0.1969, -0.09415, 0.9759, -0.1969, -0.09429, 0.9759, -0.1969, -0.09444, 0.9759, -0.1968, -0.09427, 0.9744, -0.2043, -0.01566, 0.9789, -0.2036, -0.01568, 0.9789, -0.2037, -0.01566, 0.9789, -0.2036, -0.01568, 0.9789, -0.2037, -0.01566, 0.9789, -0.2036, -0.01565, 0.9789, -0.2036, -0.2511, 0.9495, 0.1883, -0.2511, 0.9495, 0.1883, -0.2511, 0.9495, 0.1883, -0.2816, 0.9304, 0.2346, -0.2816, 0.9304, 0.2346, -0.2816, 0.9304, 0.2346, -0.315, 0.9212, 0.2284, -0.315, 0.9212, 0.2284, -0.315, 0.9212, 0.2284, -0.3454, 0.8949, 0.2826, -0.3454, 0.8949, 0.2826, -0.3454, 0.8949, 0.2826, -0.2358, 0.9273, 0.2907, -0.2358, 0.9273, 0.2907, -0.2358, 0.9273, 0.2907, -0.2348, 0.9392, 0.2505, -0.2348, 0.9392, 0.2505, -0.2348, 0.9392, 0.2505, -0.2825, 0.9258, 0.251, -0.2824, 0.9259, 0.251, -0.2824, 0.9259, 0.251, -0.2829, 0.9354, 0.2122, -0.283, 0.9354, 0.2122, -0.283, 0.9353, 0.2123, -0.0156, 0.9789, 0.2036, -0.01586, 0.9789, 0.2038, -0.01566, 0.9789, 0.2036, -0.01586, 0.9789, 0.2038, -0.0156, 0.9789, 0.2036, -0.0156, 0.9789, 0.2036, -0.09429, 0.9744, 0.2043, -0.09426, 0.9744, 0.2043, -0.09425, 0.9744, 0.2043, -0.09426, 0.9744, 0.2043, -0.09429, 0.9744, 0.2043, -0.09432, 0.9759, 0.1967, 1.297e-06, 0.9806, -0.1962, 1.365e-06, 0.9806, -0.1962, 1.308e-06, 0.9806, -0.1962, -0.01567, 0.97, -0.2425, -0.01567, 0.97, -0.2425, -0.01567, 0.97, -0.2425, 0.1252, 0.962, -0.2425, 0.1252, 0.9621, -0.2425, 0.1252, 0.9621, -0.2425, 0.1253, 0.971, -0.2036, 0.1253, 0.971, -0.2036, 0.1253, 0.971, -0.2036, 0.01565, 0.9789, -0.2036, 0.01566, 0.9789, -0.2036, 0.01566, 0.9789, -0.2036, 0.01566, 0.9789, -0.2036, 0.01565, 0.9789, -0.2036, 0.01568, 0.9789, -0.2037, 0.09429, 0.9744, -0.2043, 0.09389, 0.9744, -0.2045, 0.09415, 0.9743, -0.2044, 0.09389, 0.9744, -0.2045, 0.09429, 0.9744, -0.2043, 0.09456, 0.9759, -0.1967, 0.02345, 0.9699, -0.2424, 0.02344, 0.9699, -0.2424, 0.02345, 0.9699, -0.2424, -0.007834, 0.9805, -0.1961, -0.007834, 0.9805, -0.1961, -0.007834, 0.9805, -0.1961, -0.1338, 0.968, -0.2125, -0.1338, 0.968, -0.2125, -0.1338, 0.968, -0.2125, -0.1251, 0.9621, -0.2425, -0.1251, 0.9621, -0.2425, -0.1251, 0.9621, -0.2425, -0.09444, 0.9759, -0.1968, -0.09449, 0.9759, -0.1967, -0.09398, 0.9759, -0.197, -0.09449, 0.9759, -0.1967, -0.09444, 0.9759, -0.1968, -0.09425, 0.9744, -0.2043, -0.01565, 0.9789, -0.2036, -0.01566, 0.9789, -0.2036, -0.01568, 0.9789, -0.2037, -0.01566, 0.9789, -0.2036, -0.01565, 0.9789, -0.2036, -0.01568, 0.9789, -0.2037, -0.02362, 0.9675, 0.2517, -0.02362, 0.9675, 0.2517, -0.02362, 0.9675, 0.2517, 9.616e-07, 0.979, 0.2036, 9.157e-07, 0.979, 0.2036, 8.994e-07, 0.979, 0.2036, 0.1251, 0.9694, 0.2111, 0.1251, 0.9694, 0.2111, 0.1251, 0.9694, 0.2111, 0.1259, 0.9596, 0.2517, 0.1259, 0.9596, 0.2517, 0.1259, 0.9596, 0.2517, 0.01589, 0.9773, 0.2111, 0.01542, 0.9773, 0.2111, 0.01637, 0.9773, 0.211, 0.01542, 0.9773, 0.2111, 0.01589, 0.9773, 0.2111, 0.0158, 0.9773, 0.2111, 0.09426, 0.9744, 0.2043, 0.09429, 0.9744, 0.2043, 0.09428, 0.9744, 0.2043, 0.09429, 0.9744, 0.2043, 0.09426, 0.9744, 0.2043, 0.09409, 0.9728, 0.2117, -4.853e-06, 0.979, 0.2036, -4.829e-06, 0.979, 0.2036, -4.75e-06, 0.979, 0.2036, 0.02359, 0.9675, 0.2517, 0.02359, 0.9675, 0.2517, 0.02359, 0.9675, 0.2517, -0.1259, 0.9596, 0.2517, -0.1259, 0.9596, 0.2517, -0.1259, 0.9596, 0.2517, -0.1333, 0.9646, 0.2274, -0.1333, 0.9646, 0.2274, -0.1333, 0.9646, 0.2274, -0.09409, 0.9728, 0.2118, -0.09414, 0.9728, 0.2118, -0.09408, 0.9728, 0.2117, -0.09414, 0.9728, 0.2118, -0.09409, 0.9728, 0.2118, -0.09428, 0.9744, 0.2043, -0.01547, 0.9773, 0.2111, -0.0157, 0.9773, 0.2111, -0.01542, 0.9773, 0.2111, -0.0157, 0.9773, 0.2111, -0.01547, 0.9773, 0.2111, -0.0157, 0.9773, 0.2111, -0.3363, 0.9379, -0.08564, -0.3363, 0.9379, -0.08564, -0.3363, 0.9379, -0.08564, -0.3524, 0.9319, -0.08614, -0.3524, 0.9319, -0.08614, -0.3524, 0.9319, -0.08614, -0.3308, 0.9291, -0.1654, -0.3307, 0.9291, -0.1654, -0.3307, 0.9291, -0.1654, -0.2833, 0.9447, -0.1653, -0.2834, 0.9446, -0.1653, -0.2834, 0.9446, -0.1653, -0.2834, 0.9446, 0.1653, -0.2834, 0.9446, 0.1653, -0.2834, 0.9446, 0.1653, -0.3284, 0.9302, 0.1641, -0.3284, 0.9302, 0.1641, -0.3283, 0.9302, 0.1641, -0.3363, 0.9379, 0.08564, -0.3363, 0.9379, 0.08564, -0.3363, 0.9379, 0.08564, -0.3524, 0.9319, 0.08614, -0.3524, 0.9319, 0.08614, -0.3524, 0.9319, 0.08614, 0.2834, 0.9446, -0.1653, 0.2834, 0.9446, -0.1653, 0.2834, 0.9446, -0.1653, 0.3307, 0.9291, -0.1654, 0.3307, 0.9291, -0.1654, 0.3307, 0.9291, -0.1654, 0.3363, 0.9379, -0.08564, 0.3363, 0.9379, -0.08564, 0.3363, 0.9379, -0.08564, 0.3597, 0.9291, -0.08612, 0.3597, 0.9291, -0.08612, 0.3597, 0.9291, -0.08612, 0.3363, 0.9379, 0.08564, 0.3363, 0.9379, 0.08564, 0.3363, 0.9379, 0.08564, 0.3597, 0.9291, 0.08612, 0.3597, 0.9291, 0.08612, 0.3597, 0.9291, 0.08612, 0.3307, 0.9291, 0.1654, 0.3307, 0.9291, 0.1654, 0.3307, 0.9291, 0.1654, 0.2834, 0.9446, 0.1653, 0.2833, 0.9447, 0.1653, 0.2833, 0.9447, 0.1653, -0.336, 0.9379, -0.08597, -0.336, 0.9379, -0.08597, -0.336, 0.9379, -0.08597, -0.3524, 0.9319, -0.08614, -0.3525, 0.9319, -0.08614, -0.3525, 0.9319, -0.08614, -0.3307, 0.9291, -0.1654, -0.3307, 0.9291, -0.1654, -0.3307, 0.9291, -0.1654, -0.2835, 0.9446, -0.1653, -0.2834, 0.9446, -0.1653, -0.2835, 0.9446, -0.1653, -0.2834, 0.9446, 0.1653, -0.2834, 0.9446, 0.1653, -0.2834, 0.9446, 0.1653, -0.3282, 0.9302, 0.1642, -0.3282, 0.9302, 0.1642, -0.3282, 0.9302, 0.1642, -0.336, 0.9379, 0.08597, -0.336, 0.9379, 0.08597, -0.336, 0.9379, 0.08597, -0.3525, 0.9319, 0.08614, -0.3524, 0.9319, 0.08614, -0.3525, 0.9319, 0.08614, 0.2834, 0.9446, -0.1653, 0.2834, 0.9446, -0.1653, 0.2834, 0.9446, -0.1653, 0.3307, 0.9291, -0.1654, 0.3307, 0.9291, -0.1653, 0.3307, 0.9291, -0.1654, 0.3363, 0.9379, -0.08564, 0.3363, 0.9379, -0.08564, 0.3363, 0.9379, -0.08564, 0.3592, 0.9293, -0.08588, 0.3592, 0.9293, -0.08588, 0.3593, 0.9293, -0.08592, 0.3363, 0.9379, 0.08564, 0.3363, 0.9379, 0.08564, 0.3363, 0.9379, 0.08564, 0.3596, 0.9291, 0.08612, 0.3593, 0.9293, 0.08592, 0.3596, 0.9291, 0.08612, 0.3307, 0.9291, 0.1654, 0.3306, 0.9292, 0.1653, 0.3307, 0.9292, 0.1653, 0.2835, 0.9446, 0.1654, 0.2835, 0.9446, 0.1653, 0.2835, 0.9446, 0.1653])] * 3)])

# ---- objects
ob_shield_chaingun_19_max_lod0_semodelmesh_006 = bpy.data.objects.new('shield_chaingun_19_max_LOD0_SEModelMesh.006', me_semodelmesh_006)

# ---- transforms, parenting, visibility, modifiers, constraints
ob_shield_chaingun_19_max_lod0_semodelmesh_006.location = (0.0, 0.0, 0.0)
ob_shield_chaingun_19_max_lod0_semodelmesh_006.color = (0.8, 0.8, 0.8, 1.0)

# ---- collection membership
col_collection.objects.link(ob_shield_chaingun_19_max_lod0_semodelmesh_006)

# ---- scene / render settings (as saved in the file)
scene.frame_start = 1; scene.frame_end = 250; scene.frame_set(1)
scene.render.engine = 'BLENDER_EEVEE_NEXT'
scene.cycles.sampling_pattern = 'TABULATED_SOBOL'
scene.cycles.use_light_tree = False
scene.view_settings.view_transform = 'Filmic'
bpy.context.view_layer.update()

# ---- added for rendering (the .blend has no active camera and no usable light): camera, sun
cam_auto = bpy.data.cameras.new('AutoCamera')
cam_auto.lens = 50.0
cam_auto.sensor_width = 36.0
cam_auto.clip_end = 1000.0
ob_auto_camera = bpy.data.objects.new('AutoCamera', cam_auto)
scene.collection.objects.link(ob_auto_camera)
ob_auto_camera.location = (3.20151, -3.86785, 2.76097)
ob_auto_camera.rotation_euler = (1.09748, -7.21219e-08, 0.694738)
scene.camera = ob_auto_camera
light_auto_sun = bpy.data.lights.new('AutoSun', 'SUN')
light_auto_sun.energy = 3.0
light_auto_sun.angle = 0.0523599
ob_auto_sun = bpy.data.objects.new('AutoSun', light_auto_sun)
scene.collection.objects.link(ob_auto_sun)
ob_auto_sun.rotation_euler = (0.872665, 0.174533, 0.523599)
bpy.context.view_layer.update()
